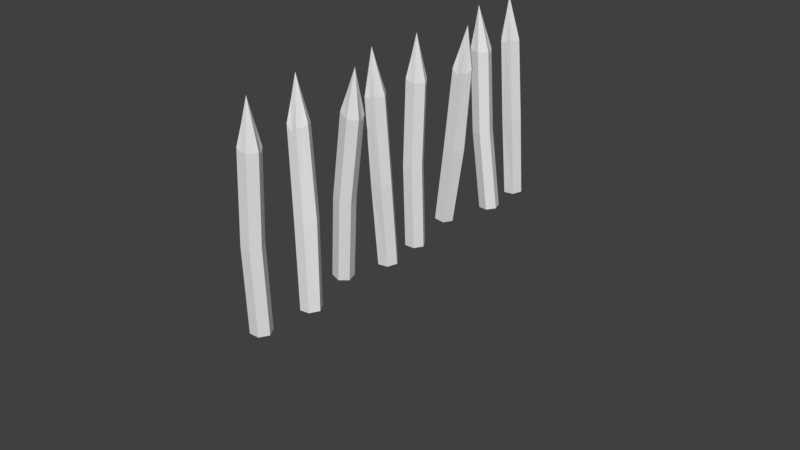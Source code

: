 # Source: fence.blend  (saved by Blender 2.79.0; exported with 4.5.12 LTS)
import bpy
from mathutils import Matrix  # noqa: F401  (used for matrix-valued properties, if any)

bpy.ops.wm.read_factory_settings(use_empty=True)
scene = bpy.context.scene
scene.name = 'Scene'

# ---- collections
col_collection_1 = bpy.data.collections.new('Collection 1'); scene.collection.children.link(col_collection_1)
col_collection_1.hide_render = True
col_collection_1.hide_viewport = True
col_collection_2 = bpy.data.collections.new('Collection 2'); scene.collection.children.link(col_collection_2)

# ---- materials (node trees are filled in below, after node groups)
mat_lowpoly = bpy.data.materials.new('lowpoly')
mat_lowpoly.alpha_threshold = 0.0
mat_lowpoly.use_transparent_shadow = False
mat_lowpoly.roughness = 0.5
mat_lowpoly_001 = bpy.data.materials.new('lowpoly.001')
mat_lowpoly_001.alpha_threshold = 0.0
mat_lowpoly_001.use_transparent_shadow = False
mat_lowpoly_001.roughness = 0.5

# ---- material node trees

# ---- world
world_world = bpy.data.worlds.new('World'); scene.world = world_world
world_world.color = (0.05088, 0.05088, 0.05088)
world_world.use_sun_shadow = False
world_world.sun_shadow_jitter_overblur = 0.0
world_world.cycles.sampling_method = 'MANUAL'

# ---- meshes
me_fence1 = bpy.data.meshes.new('fence1')
me_fence1.from_pydata([(-0.1206, 0.9046, -1.286), (-0.08931, 0.9046, -3.615), (-0.01512, 0.9046, -3.615), (-0.06522, 0.9046, -1.348), (-0.08931, 1.055, -3.615), (-0.01512, 1.043, -3.661), (-0.08931, 1.055, 1.274), (-0.08931, 1.055, 3.53), (-0.01512, 1.055, 3.663), (-0.01346, 1.055, 1.414), (-0.08931, 0.9046, 3.53), (-0.007154, 0.9046, 3.53), (-0.08931, 0.9046, 1.091), (-0.01705, 0.9046, 1.231), (-0.04399, 1.055, -1.643), (-0.1066, 1.055, -1.581), (-0.1206, 0.08123, -1.286), (-0.08931, 0.08123, -3.615), (-0.01512, 0.08123, -3.615), (-0.06522, 0.08123, -1.348), (-0.08931, 0.2317, -3.615), (-0.01519, 0.2246, -3.658), (-0.08931, 0.2317, 1.274), (-0.08931, 0.2317, 3.53), (-0.01512, 0.2317, 3.663), (-0.01346, 0.2317, 1.414), (-0.08931, 0.08123, 3.53), (-0.007154, 0.08123, 3.53), (-0.04399, 0.2317, -1.643), (-0.08931, 0.08123, 1.091), (-0.01705, 0.08123, 1.231), (-0.1066, 0.2317, -1.581), (-0.03185, 0.3675, -3.041), (-0.000526, 0.008255, -3.041), (0.07367, 0.008255, -3.041), (0.02357, 0.358, -3.041), (-0.000526, 0.008255, -3.349), (0.07319, 0.005973, -3.335), (-0.000526, 0.7625, -3.349), (-0.000526, 1.418, -3.349), (0.07367, 1.438, -3.349), (0.07533, 0.784, -3.349), (-0.000526, 1.418, -3.041), (0.08163, 1.418, -3.041), (0.0448, 0.3124, -3.349), (-0.000526, 0.7343, -3.041), (0.07173, 0.7558, -3.041), (-0.01777, 0.3219, -3.349), (-0.03185, 0.3675, -2.444), (-0.000526, 0.008255, -2.444), (0.07367, 0.008255, -2.444), (0.07404, 0.358, -2.444), (-0.000526, 0.008255, -2.752), (0.07367, 0.02872, -2.752), (-0.0358, 0.7625, -2.752), (-0.000526, 1.418, -2.752), (0.07367, 1.438, -2.752), (0.04521, 0.784, -2.752), (-0.000526, 1.418, -2.444), (0.07367, 1.418, -2.444), (0.08812, 0.3124, -2.752), (-0.000526, 0.7343, -2.444), (0.08049, 0.7558, -2.444), (0.01393, 0.3219, -2.752), (-0.03185, 0.3675, -1.908), (-0.000526, 0.008255, -1.908), (0.07367, 0.008255, -1.908), (0.04234, 0.358, -1.908), (-0.000526, 0.008255, -2.217), (0.07367, 0.02872, -2.217), (-0.000526, 0.7625, -2.217), (-0.000526, 1.418, -2.217), (0.07367, 1.438, -2.217), (0.05341, 0.784, -2.217), (-0.000526, 1.418, -1.908), (0.04916, 1.413, -1.908), (0.06357, 0.3124, -2.217), (-0.000526, 0.7343, -1.908), (0.04981, 0.7558, -1.908), (-0.01777, 0.3219, -2.217), (-0.03185, 0.3675, -1.312), (-0.000526, 0.008255, -1.312), (0.07367, 0.008255, -1.312), (0.04234, 0.358, -1.312), (-0.000526, 0.008255, -1.62), (0.07367, 0.02872, -1.62), (-0.000526, 0.7625, -1.62), (-0.000526, 1.418, -1.62), (0.07367, 1.438, -1.62), (0.08049, 0.784, -1.62), (-0.000526, 1.418, -1.312), (0.07367, 1.418, -1.312), (0.05643, 0.3124, -1.62), (-0.000526, 0.7343, -1.312), (0.08049, 0.7558, -1.312), (-0.01777, 0.3219, -1.62), (-0.03185, 0.3675, -0.7044), (-0.000526, 0.008255, -0.7044), (0.07367, 0.008255, -0.7044), (0.02357, 0.358, -0.7044), (-0.000526, 0.008255, -1.013), (0.06864, 0.001353, -0.9993), (0.07319, 0.005973, -0.9985), (-0.000526, 0.7625, -1.013), (-0.000526, 1.418, -1.013), (0.07367, 1.438, -1.013), (0.07533, 0.784, -1.013), (-0.000526, 1.418, -0.7044), (0.08163, 1.418, -0.7044), (0.0448, 0.3124, -1.013), (-0.000526, 0.7343, -0.7044), (0.07173, 0.7558, -0.7044), (-0.01777, 0.3219, -1.013), (-0.03185, 0.3675, -0.1078), (-0.000526, 0.008255, -0.1078), (0.07367, 0.008255, -0.1078), (0.07404, 0.358, -0.1078), (-0.000526, 0.008255, -0.4163), (0.07367, 0.02872, -0.4163), (-0.0358, 0.7625, -0.4163), (-0.000526, 1.418, -0.4163), (0.07367, 1.438, -0.4163), (0.04521, 0.784, -0.4163), (-0.000526, 1.418, -0.1078), (0.07367, 1.418, -0.1078), (0.08812, 0.3124, -0.4163), (-0.000526, 0.7343, -0.1078), (0.08049, 0.7558, -0.1078), (0.01393, 0.3219, -0.4163), (-0.03185, 0.3675, 0.4278), (-0.000526, 0.008255, 0.4278), (0.07367, 0.008255, 0.4278), (0.04234, 0.358, 0.4278), (-0.000526, 0.008255, 0.1193), (0.07367, 0.02872, 0.1193), (-0.000526, 0.7625, 0.1193), (-0.000526, 1.418, 0.1193), (0.07367, 1.438, 0.1193), (0.05341, 0.784, 0.1193), (-0.000526, 1.418, 0.4278), (0.04916, 1.413, 0.4278), (0.06357, 0.3124, 0.1193), (-0.000526, 0.7343, 0.4278), (0.04981, 0.7558, 0.4278), (-0.01777, 0.3219, 0.1193), (-0.03185, 0.3675, 1.024), (-0.000526, 0.008255, 1.024), (0.07367, 0.008255, 1.024), (0.04234, 0.358, 1.024), (-0.000526, 0.008255, 0.7159), (0.07367, 0.02872, 0.7159), (-0.000526, 0.7625, 0.7159), (-0.000526, 1.418, 0.7159), (0.07367, 1.438, 0.7159), (0.08049, 0.784, 0.7159), (-0.000526, 1.418, 1.024), (0.07367, 1.418, 1.024), (0.05643, 0.3124, 0.7159), (-0.000526, 0.7343, 1.024), (0.08049, 0.7558, 1.024), (-0.01777, 0.3219, 0.7159), (-0.03185, 0.3675, 1.644), (-0.000526, 0.008255, 1.644), (0.07367, 0.008255, 1.644), (0.02357, 0.358, 1.644), (-0.000526, 0.008255, 1.336), (0.06864, 0.001353, 1.35), (-0.000526, 0.7625, 1.336), (-0.000526, 1.418, 1.336), (0.07367, 1.438, 1.336), (0.07533, 0.784, 1.336), (-0.000526, 1.418, 1.644), (0.08163, 1.418, 1.644), (0.0448, 0.3124, 1.336), (-0.000526, 0.7343, 1.644), (0.07173, 0.7558, 1.644), (-0.01777, 0.3219, 1.336), (-0.03185, 0.3675, 2.241), (-0.000526, 0.008255, 2.241), (0.07367, 0.008255, 2.241), (0.07404, 0.358, 2.241), (-0.000526, 0.008255, 1.932), (0.07367, 0.02872, 1.932), (-0.0358, 0.7625, 1.932), (-0.000526, 1.418, 1.932), (0.07367, 1.438, 1.932), (0.04521, 0.784, 1.932), (-0.000526, 1.418, 2.241), (0.07367, 1.418, 2.241), (0.08812, 0.3124, 1.932), (-0.000526, 0.7343, 2.241), (0.08049, 0.7558, 2.241), (0.01393, 0.3219, 1.932), (-0.03185, 0.3675, 2.777), (-0.000526, 0.008255, 2.777), (0.07367, 0.008255, 2.777), (0.04234, 0.358, 2.777), (-0.000526, 0.008255, 2.468), (0.07367, 0.02872, 2.468), (-0.000526, 0.7625, 2.468), (-0.000526, 1.418, 2.468), (0.07367, 1.438, 2.468), (0.05341, 0.784, 2.468), (0.06357, 0.3124, 2.468), (-0.000526, 0.7343, 2.777), (-0.000526, 1.418, 2.777), (0.04956, 1.418, 2.771), (0.04981, 0.7558, 2.777), (-0.01777, 0.3219, 2.468), (-0.03185, 0.3675, 3.373), (-0.000526, 0.008255, 3.373), (0.07367, 0.008255, 3.373), (0.04234, 0.358, 3.373), (-0.000526, 0.008255, 3.065), (0.07367, 0.02872, 3.065), (-0.000526, 0.7625, 3.065), (-0.000526, 1.418, 3.065), (0.07367, 1.438, 3.065), (0.08049, 0.784, 3.065), (-0.000526, 1.418, 3.373), (0.07367, 1.418, 3.373), (0.05643, 0.3124, 3.065), (-0.000526, 0.7343, 3.373), (0.08049, 0.7558, 3.373), (-0.01777, 0.3219, 3.065)], [], [(0, 1, 2, 3), (4, 5, 2, 1), (6, 7, 8, 9), (10, 11, 8, 7), (6, 12, 10, 7), (13, 11, 10, 12), (9, 14, 15, 6), (9, 8, 11, 13), (6, 15, 0, 12), (3, 13, 12, 0), (14, 9, 13, 3), (5, 4, 15, 14), (15, 4, 1, 0), (16, 17, 18, 19), (20, 21, 18, 17), (22, 23, 24, 25), (26, 27, 24, 23), (19, 18, 21, 28), (22, 29, 26, 23), (30, 27, 26, 29), (25, 28, 31, 22), (25, 24, 27, 30), (22, 31, 16, 29), (19, 30, 29, 16), (28, 25, 30, 19), (21, 20, 31, 28), (31, 20, 17, 16), (32, 33, 34, 35), (36, 37, 34, 33), (38, 39, 40, 41), (42, 43, 40, 39), (35, 34, 37, 44), (38, 45, 42, 39), (46, 43, 42, 45), (41, 44, 47, 38), (41, 40, 43, 46), (38, 47, 32, 45), (35, 46, 45, 32), (44, 41, 46, 35), (47, 36, 33, 32), (48, 49, 50, 51), (52, 53, 50, 49), (54, 55, 56, 57), (58, 59, 56, 55), (51, 50, 53, 60), (54, 61, 58, 55), (62, 59, 58, 61), (57, 60, 63, 54), (57, 56, 59, 62), (54, 63, 48, 61), (51, 62, 61, 48), (60, 57, 62, 51), (60, 53, 52, 63), (63, 52, 49, 48), (64, 65, 66, 67), (68, 69, 66, 65), (70, 71, 72, 73), (74, 75, 72, 71), (67, 66, 69, 76), (70, 77, 74, 71), (75, 74, 77, 78), (73, 76, 79, 70), (72, 75, 78, 73), (70, 79, 64, 77), (67, 78, 77, 64), (76, 73, 78, 67), (76, 69, 68, 79), (79, 68, 65, 64), (80, 81, 82, 83), (84, 85, 82, 81), (86, 87, 88, 89), (90, 91, 88, 87), (83, 82, 85, 92), (86, 93, 90, 87), (94, 91, 90, 93), (89, 92, 95, 86), (89, 88, 91, 94), (86, 95, 80, 93), (83, 94, 93, 80), (92, 89, 94, 83), (92, 85, 84, 95), (95, 84, 81, 80), (96, 97, 98, 99), (100, 101, 102), (103, 104, 105, 106), (107, 108, 105, 104), (99, 98, 102, 109), (103, 110, 107, 104), (111, 108, 107, 110), (106, 109, 112, 103), (106, 105, 108, 111), (103, 112, 96, 110), (99, 111, 110, 96), (109, 106, 111, 99), (112, 100, 97, 96), (113, 114, 115, 116), (117, 118, 115, 114), (119, 120, 121, 122), (123, 124, 121, 120), (116, 115, 118, 125), (119, 126, 123, 120), (127, 124, 123, 126), (122, 125, 128, 119), (122, 121, 124, 127), (119, 128, 113, 126), (116, 127, 126, 113), (125, 122, 127, 116), (125, 118, 117, 128), (128, 117, 114, 113), (129, 130, 131, 132), (133, 134, 131, 130), (135, 136, 137, 138), (139, 140, 137, 136), (132, 131, 134, 141), (135, 142, 139, 136), (140, 139, 142, 143), (138, 141, 144, 135), (137, 140, 143, 138), (135, 144, 129, 142), (132, 143, 142, 129), (141, 138, 143, 132), (141, 134, 133, 144), (144, 133, 130, 129), (145, 146, 147, 148), (149, 150, 147, 146), (151, 152, 153, 154), (155, 156, 153, 152), (148, 147, 150, 157), (151, 158, 155, 152), (159, 156, 155, 158), (154, 157, 160, 151), (154, 153, 156, 159), (151, 160, 145, 158), (148, 159, 158, 145), (157, 154, 159, 148), (157, 150, 149, 160), (160, 149, 146, 145), (161, 162, 163, 164), (165, 166, 163, 162), (167, 168, 169, 170), (171, 172, 169, 168), (164, 163, 166, 173), (167, 174, 171, 168), (175, 172, 171, 174), (170, 173, 176, 167), (170, 169, 172, 175), (167, 176, 161, 174), (164, 175, 174, 161), (173, 170, 175, 164), (166, 165, 176, 173), (176, 165, 162, 161), (177, 178, 179, 180), (181, 182, 179, 178), (183, 184, 185, 186), (187, 188, 185, 184), (180, 179, 182, 189), (183, 190, 187, 184), (191, 188, 187, 190), (186, 189, 192, 183), (186, 185, 188, 191), (183, 192, 177, 190), (180, 191, 190, 177), (189, 186, 191, 180), (189, 182, 181, 192), (192, 181, 178, 177), (193, 194, 195, 196), (197, 198, 195, 194), (199, 200, 201, 202), (196, 195, 198, 203), (199, 204, 205, 200), (206, 205, 204, 207), (202, 203, 208, 199), (201, 206, 207, 202), (199, 208, 193, 204), (196, 207, 204, 193), (203, 202, 207, 196), (203, 198, 197, 208), (208, 197, 194, 193), (209, 210, 211, 212), (213, 214, 211, 210), (215, 216, 217, 218), (219, 220, 217, 216), (212, 211, 214, 221), (215, 222, 219, 216), (223, 220, 219, 222), (218, 221, 224, 215), (218, 217, 220, 223), (215, 224, 209, 222), (212, 223, 222, 209), (221, 218, 223, 212), (221, 214, 213, 224), (224, 213, 210, 209), (3, 2, 5, 14), (37, 36, 47, 44), (100, 102, 98, 97), (102, 100, 112, 109), (205, 206, 201, 200)])
_uv = me_fence1.uv_layers.new(name='UVMap')
_uv.uv.foreach_set('vector', [0.1083, 0.1497, 0.1091, 0.208, 0.1109, 0.208, 0.1097, 0.1512, 0.1091, 0.208, 0.1109, 0.2091, 0.1109, 0.208, 0.1091, 0.208, 0.1091, 0.08558, 0.1091, 0.02911, 0.1109, 0.02579, 0.111, 0.08209, 0.1091, 0.02911, 0.1111, 0.02911, 0.1109, 0.02579, 0.1091, 0.02911, 0.1091, 0.08558, 0.1091, 0.09016, 0.1091, 0.02911, 0.1091, 0.02911, 0.1109, 0.08667, 0.1111, 0.02911, 0.1091, 0.02911, 0.1091, 0.09016, 0.111, 0.08209, 0.1102, 0.1586, 0.1086, 0.1571, 0.1091, 0.08558, 0.111, 0.08209, 0.1109, 0.02579, 0.1111, 0.02911, 0.1109, 0.08667, 0.1091, 0.08558, 0.1086, 0.1571, 0.1083, 0.1497, 0.1091, 0.09016, 0.1097, 0.1512, 0.1109, 0.08667, 0.1091, 0.09016, 0.1083, 0.1497, 0.1102, 0.1586, 0.111, 0.08209, 0.1109, 0.08667, 0.1097, 0.1512, 0.1109, 0.2091, 0.1091, 0.208, 0.1086, 0.1571, 0.1102, 0.1586, 0.1086, 0.1571, 0.1091, 0.208, 0.1091, 0.208, 0.1083, 0.1497, 0.1083, 0.1497, 0.1091, 0.208, 0.1109, 0.208, 0.1097, 0.1512, 0.1091, 0.208, 0.1109, 0.209, 0.1109, 0.208, 0.1091, 0.208, 0.1091, 0.08558, 0.1091, 0.02911, 0.1109, 0.02579, 0.111, 0.08209, 0.1091, 0.02911, 0.1111, 0.02911, 0.1109, 0.02579, 0.1091, 0.02911, 0.1097, 0.1512, 0.1109, 0.208, 0.1109, 0.209, 0.1102, 0.1586, 0.1091, 0.08558, 0.1091, 0.09016, 0.1091, 0.02911, 0.1091, 0.02911, 0.1109, 0.08667, 0.1111, 0.02911, 0.1091, 0.02911, 0.1091, 0.09016, 0.111, 0.08209, 0.1102, 0.1586, 0.1086, 0.1571, 0.1091, 0.08558, 0.111, 0.08209, 0.1109, 0.02579, 0.1111, 0.02911, 0.1109, 0.08667, 0.1091, 0.08558, 0.1086, 0.1571, 0.1083, 0.1497, 0.1091, 0.09016, 0.1097, 0.1512, 0.1109, 0.08667, 0.1091, 0.09016, 0.1083, 0.1497, 0.1102, 0.1586, 0.111, 0.08209, 0.1109, 0.08667, 0.1097, 0.1512, 0.1109, 0.209, 0.1091, 0.208, 0.1086, 0.1571, 0.1102, 0.1586, 0.1086, 0.1571, 0.1091, 0.208, 0.1091, 0.208, 0.1083, 0.1497, 0.1105, 0.1936, 0.1113, 0.1936, 0.1132, 0.1936, 0.1119, 0.1936, 0.1113, 0.2013, 0.1131, 0.201, 0.1132, 0.1936, 0.1113, 0.1936, 0.1113, 0.2013, 0.1113, 0.2013, 0.1132, 0.2013, 0.1132, 0.2013, 0.1113, 0.1936, 0.1134, 0.1936, 0.1132, 0.2013, 0.1113, 0.2013, 0.1119, 0.1936, 0.1132, 0.1936, 0.1131, 0.201, 0.1124, 0.2013, 0.1113, 0.2013, 0.1113, 0.1936, 0.1113, 0.1936, 0.1113, 0.2013, 0.1131, 0.1936, 0.1134, 0.1936, 0.1113, 0.1936, 0.1113, 0.1936, 0.1132, 0.2013, 0.1124, 0.2013, 0.1109, 0.2013, 0.1113, 0.2013, 0.1132, 0.2013, 0.1132, 0.2013, 0.1134, 0.1936, 0.1131, 0.1936, 0.1113, 0.2013, 0.1109, 0.2013, 0.1105, 0.1936, 0.1113, 0.1936, 0.1119, 0.1936, 0.1131, 0.1936, 0.1113, 0.1936, 0.1105, 0.1936, 0.1124, 0.2013, 0.1132, 0.2013, 0.1131, 0.1936, 0.1119, 0.1936, 0.1109, 0.2013, 0.1113, 0.2013, 0.1113, 0.1936, 0.1105, 0.1936, 0.1105, 0.1787, 0.1113, 0.1787, 0.1132, 0.1787, 0.1132, 0.1787, 0.1113, 0.1864, 0.1132, 0.1864, 0.1132, 0.1787, 0.1113, 0.1787, 0.1104, 0.1864, 0.1113, 0.1864, 0.1132, 0.1864, 0.1124, 0.1864, 0.1113, 0.1787, 0.1132, 0.1787, 0.1132, 0.1864, 0.1113, 0.1864, 0.1132, 0.1787, 0.1132, 0.1787, 0.1132, 0.1864, 0.1135, 0.1864, 0.1104, 0.1864, 0.1113, 0.1787, 0.1113, 0.1787, 0.1113, 0.1864, 0.1133, 0.1787, 0.1132, 0.1787, 0.1113, 0.1787, 0.1113, 0.1787, 0.1124, 0.1864, 0.1135, 0.1864, 0.1117, 0.1864, 0.1104, 0.1864, 0.1124, 0.1864, 0.1132, 0.1864, 0.1132, 0.1787, 0.1133, 0.1787, 0.1104, 0.1864, 0.1117, 0.1864, 0.1105, 0.1787, 0.1113, 0.1787, 0.1132, 0.1787, 0.1133, 0.1787, 0.1113, 0.1787, 0.1105, 0.1787, 0.1135, 0.1864, 0.1124, 0.1864, 0.1133, 0.1787, 0.1132, 0.1787, 0.1135, 0.1864, 0.1132, 0.1864, 0.1113, 0.1864, 0.1117, 0.1864, 0.1117, 0.1864, 0.1113, 0.1864, 0.1113, 0.1787, 0.1105, 0.1787, 0.1105, 0.1653, 0.1113, 0.1653, 0.1132, 0.1653, 0.1124, 0.1653, 0.1113, 0.173, 0.1132, 0.173, 0.1132, 0.1653, 0.1113, 0.1653, 0.1113, 0.173, 0.1113, 0.173, 0.1132, 0.173, 0.1127, 0.173, 0.1113, 0.1653, 0.1125, 0.1653, 0.1132, 0.173, 0.1113, 0.173, 0.1124, 0.1653, 0.1132, 0.1653, 0.1132, 0.173, 0.1129, 0.173, 0.1113, 0.173, 0.1113, 0.1653, 0.1113, 0.1653, 0.1113, 0.173, 0.1125, 0.1653, 0.1113, 0.1653, 0.1113, 0.1653, 0.1126, 0.1653, 0.1127, 0.173, 0.1129, 0.173, 0.1109, 0.173, 0.1113, 0.173, 0.1132, 0.173, 0.1125, 0.1653, 0.1126, 0.1653, 0.1127, 0.173, 0.1113, 0.173, 0.1109, 0.173, 0.1105, 0.1653, 0.1113, 0.1653, 0.1124, 0.1653, 0.1126, 0.1653, 0.1113, 0.1653, 0.1105, 0.1653, 0.1129, 0.173, 0.1127, 0.173, 0.1126, 0.1653, 0.1124, 0.1653, 0.1129, 0.173, 0.1132, 0.173, 0.1113, 0.173, 0.1109, 0.173, 0.1109, 0.173, 0.1113, 0.173, 0.1113, 0.1653, 0.1105, 0.1653, 0.1105, 0.1503, 0.1113, 0.1503, 0.1132, 0.1503, 0.1124, 0.1503, 0.1113, 0.158, 0.1132, 0.158, 0.1132, 0.1503, 0.1113, 0.1503, 0.1113, 0.158, 0.1113, 0.158, 0.1132, 0.158, 0.1133, 0.158, 0.1113, 0.1503, 0.1132, 0.1503, 0.1132, 0.158, 0.1113, 0.158, 0.1124, 0.1503, 0.1132, 0.1503, 0.1132, 0.158, 0.1127, 0.158, 0.1113, 0.158, 0.1113, 0.1503, 0.1113, 0.1503, 0.1113, 0.158, 0.1133, 0.1503, 0.1132, 0.1503, 0.1113, 0.1503, 0.1113, 0.1503, 0.1133, 0.158, 0.1127, 0.158, 0.1109, 0.158, 0.1113, 0.158, 0.1133, 0.158, 0.1132, 0.158, 0.1132, 0.1503, 0.1133, 0.1503, 0.1113, 0.158, 0.1109, 0.158, 0.1105, 0.1503, 0.1113, 0.1503, 0.1124, 0.1503, 0.1133, 0.1503, 0.1113, 0.1503, 0.1105, 0.1503, 0.1127, 0.158, 0.1133, 0.158, 0.1133, 0.1503, 0.1124, 0.1503, 0.1127, 0.158, 0.1132, 0.158, 0.1113, 0.158, 0.1109, 0.158, 0.1109, 0.158, 0.1113, 0.158, 0.1113, 0.1503, 0.1105, 0.1503, 0.1105, 0.1351, 0.1113, 0.1351, 0.1132, 0.1351, 0.1119, 0.1351, 0.1113, 0.1428, 0.113, 0.1425, 0.1131, 0.1425, 0.1113, 0.1428, 0.1113, 0.1428, 0.1132, 0.1428, 0.1132, 0.1428, 0.1113, 0.1351, 0.1134, 0.1351, 0.1132, 0.1428, 0.1113, 0.1428, 0.1119, 0.1351, 0.1132, 0.1351, 0.1131, 0.1425, 0.1124, 0.1428, 0.1113, 0.1428, 0.1113, 0.1351, 0.1113, 0.1351, 0.1113, 0.1428, 0.1131, 0.1351, 0.1134, 0.1351, 0.1113, 0.1351, 0.1113, 0.1351, 0.1132, 0.1428, 0.1124, 0.1428, 0.1109, 0.1428, 0.1113, 0.1428, 0.1132, 0.1428, 0.1132, 0.1428, 0.1134, 0.1351, 0.1131, 0.1351, 0.1113, 0.1428, 0.1109, 0.1428, 0.1105, 0.1351, 0.1113, 0.1351, 0.1119, 0.1351, 0.1131, 0.1351, 0.1113, 0.1351, 0.1105, 0.1351, 0.1124, 0.1428, 0.1132, 0.1428, 0.1131, 0.1351, 0.1119, 0.1351, 0.1109, 0.1428, 0.1113, 0.1428, 0.1113, 0.1351, 0.1105, 0.1351, 0.1105, 0.1202, 0.1113, 0.1202, 0.1132, 0.1202, 0.1132, 0.1202, 0.1113, 0.1279, 0.1132, 0.1279, 0.1132, 0.1202, 0.1113, 0.1202, 0.1104, 0.1279, 0.1113, 0.1279, 0.1132, 0.1279, 0.1124, 0.1279, 0.1113, 0.1202, 0.1132, 0.1202, 0.1132, 0.1279, 0.1113, 0.1279, 0.1132, 0.1202, 0.1132, 0.1202, 0.1132, 0.1279, 0.1135, 0.1279, 0.1104, 0.1279, 0.1113, 0.1202, 0.1113, 0.1202, 0.1113, 0.1279, 0.1133, 0.1202, 0.1132, 0.1202, 0.1113, 0.1202, 0.1113, 0.1202, 0.1124, 0.1279, 0.1135, 0.1279, 0.1117, 0.1279, 0.1104, 0.1279, 0.1124, 0.1279, 0.1132, 0.1279, 0.1132, 0.1202, 0.1133, 0.1202, 0.1104, 0.1279, 0.1117, 0.1279, 0.1105, 0.1202, 0.1113, 0.1202, 0.1132, 0.1202, 0.1133, 0.1202, 0.1113, 0.1202, 0.1105, 0.1202, 0.1135, 0.1279, 0.1124, 0.1279, 0.1133, 0.1202, 0.1132, 0.1202, 0.1135, 0.1279, 0.1132, 0.1279, 0.1113, 0.1279, 0.1117, 0.1279, 0.1117, 0.1279, 0.1113, 0.1279, 0.1113, 0.1202, 0.1105, 0.1202, 0.1105, 0.1068, 0.1113, 0.1068, 0.1132, 0.1068, 0.1124, 0.1068, 0.1113, 0.1145, 0.1132, 0.1145, 0.1132, 0.1068, 0.1113, 0.1068, 0.1113, 0.1145, 0.1113, 0.1145, 0.1132, 0.1145, 0.1127, 0.1145, 0.1113, 0.1068, 0.1125, 0.1068, 0.1132, 0.1145, 0.1113, 0.1145, 0.1124, 0.1068, 0.1132, 0.1068, 0.1132, 0.1145, 0.1129, 0.1145, 0.1113, 0.1145, 0.1113, 0.1068, 0.1113, 0.1068, 0.1113, 0.1145, 0.1125, 0.1068, 0.1113, 0.1068, 0.1113, 0.1068, 0.1126, 0.1068, 0.1127, 0.1145, 0.1129, 0.1145, 0.1109, 0.1145, 0.1113, 0.1145, 0.1132, 0.1145, 0.1125, 0.1068, 0.1126, 0.1068, 0.1127, 0.1145, 0.1113, 0.1145, 0.1109, 0.1145, 0.1105, 0.1068, 0.1113, 0.1068, 0.1124, 0.1068, 0.1126, 0.1068, 0.1113, 0.1068, 0.1105, 0.1068, 0.1129, 0.1145, 0.1127, 0.1145, 0.1126, 0.1068, 0.1124, 0.1068, 0.1129, 0.1145, 0.1132, 0.1145, 0.1113, 0.1145, 0.1109, 0.1145, 0.1109, 0.1145, 0.1113, 0.1145, 0.1113, 0.1068, 0.1105, 0.1068, 0.1105, 0.09184, 0.1113, 0.09184, 0.1132, 0.09184, 0.1124, 0.09184, 0.1113, 0.09956, 0.1132, 0.09956, 0.1132, 0.09184, 0.1113, 0.09184, 0.1113, 0.09956, 0.1113, 0.09956, 0.1132, 0.09956, 0.1133, 0.09956, 0.1113, 0.09184, 0.1132, 0.09184, 0.1132, 0.09956, 0.1113, 0.09956, 0.1124, 0.09184, 0.1132, 0.09184, 0.1132, 0.09956, 0.1127, 0.09956, 0.1113, 0.09956, 0.1113, 0.09184, 0.1113, 0.09184, 0.1113, 0.09956, 0.1133, 0.09184, 0.1132, 0.09184, 0.1113, 0.09184, 0.1113, 0.09184, 0.1133, 0.09956, 0.1127, 0.09956, 0.1109, 0.09956, 0.1113, 0.09956, 0.1133, 0.09956, 0.1132, 0.09956, 0.1132, 0.09184, 0.1133, 0.09184, 0.1113, 0.09956, 0.1109, 0.09956, 0.1105, 0.09184, 0.1113, 0.09184, 0.1124, 0.09184, 0.1133, 0.09184, 0.1113, 0.09184, 0.1105, 0.09184, 0.1127, 0.09956, 0.1133, 0.09956, 0.1133, 0.09184, 0.1124, 0.09184, 0.1127, 0.09956, 0.1132, 0.09956, 0.1113, 0.09956, 0.1109, 0.09956, 0.1109, 0.09956, 0.1113, 0.09956, 0.1113, 0.09184, 0.1105, 0.09184, 0.1105, 0.07632, 0.1113, 0.07632, 0.1132, 0.07632, 0.1119, 0.07632, 0.1113, 0.08404, 0.113, 0.0837, 0.1132, 0.07632, 0.1113, 0.07632, 0.1113, 0.08404, 0.1113, 0.08404, 0.1132, 0.08404, 0.1132, 0.08404, 0.1113, 0.07632, 0.1134, 0.07632, 0.1132, 0.08404, 0.1113, 0.08404, 0.1119, 0.07632, 0.1132, 0.07632, 0.113, 0.0837, 0.1124, 0.08404, 0.1113, 0.08404, 0.1113, 0.07632, 0.1113, 0.07632, 0.1113, 0.08404, 0.1131, 0.07632, 0.1134, 0.07632, 0.1113, 0.07632, 0.1113, 0.07632, 0.1132, 0.08404, 0.1124, 0.08404, 0.1109, 0.08404, 0.1113, 0.08404, 0.1132, 0.08404, 0.1132, 0.08404, 0.1134, 0.07632, 0.1131, 0.07632, 0.1113, 0.08404, 0.1109, 0.08404, 0.1105, 0.07632, 0.1113, 0.07632, 0.1119, 0.07632, 0.1131, 0.07632, 0.1113, 0.07632, 0.1105, 0.07632, 0.1124, 0.08404, 0.1132, 0.08404, 0.1131, 0.07632, 0.1119, 0.07632, 0.113, 0.0837, 0.1113, 0.08404, 0.1109, 0.08404, 0.1124, 0.08404, 0.1109, 0.08404, 0.1113, 0.08404, 0.1113, 0.07632, 0.1105, 0.07632, 0.1105, 0.06138, 0.1113, 0.06138, 0.1132, 0.06138, 0.1132, 0.06138, 0.1113, 0.06911, 0.1132, 0.06911, 0.1132, 0.06138, 0.1113, 0.06138, 0.1104, 0.06911, 0.1113, 0.06911, 0.1132, 0.06911, 0.1124, 0.06911, 0.1113, 0.06138, 0.1132, 0.06138, 0.1132, 0.06911, 0.1113, 0.06911, 0.1132, 0.06138, 0.1132, 0.06138, 0.1132, 0.06911, 0.1135, 0.06911, 0.1104, 0.06911, 0.1113, 0.06138, 0.1113, 0.06138, 0.1113, 0.06911, 0.1133, 0.06138, 0.1132, 0.06138, 0.1113, 0.06138, 0.1113, 0.06138, 0.1124, 0.06911, 0.1135, 0.06911, 0.1117, 0.06911, 0.1104, 0.06911, 0.1124, 0.06911, 0.1132, 0.06911, 0.1132, 0.06138, 0.1133, 0.06138, 0.1104, 0.06911, 0.1117, 0.06911, 0.1105, 0.06138, 0.1113, 0.06138, 0.1132, 0.06138, 0.1133, 0.06138, 0.1113, 0.06138, 0.1105, 0.06138, 0.1135, 0.06911, 0.1124, 0.06911, 0.1133, 0.06138, 0.1132, 0.06138, 0.1135, 0.06911, 0.1132, 0.06911, 0.1113, 0.06911, 0.1117, 0.06911, 0.1117, 0.06911, 0.1113, 0.06911, 0.1113, 0.06138, 0.1105, 0.06138, 0.1105, 0.04797, 0.1113, 0.04797, 0.1132, 0.04797, 0.1124, 0.04797, 0.1113, 0.0557, 0.1132, 0.0557, 0.1132, 0.04797, 0.1113, 0.04797, 0.1113, 0.0557, 0.1113, 0.0557, 0.1132, 0.0557, 0.1127, 0.0557, 0.1124, 0.04797, 0.1132, 0.04797, 0.1132, 0.0557, 0.1129, 0.0557, 0.1113, 0.0557, 0.1113, 0.04797, 0.1113, 0.04797, 0.1113, 0.0557, 0.1126, 0.0481, 0.1113, 0.04797, 0.1113, 0.04797, 0.1126, 0.04797, 0.1127, 0.0557, 0.1129, 0.0557, 0.1109, 0.0557, 0.1113, 0.0557, 0.1132, 0.0557, 0.1126, 0.0481, 0.1126, 0.04797, 0.1127, 0.0557, 0.1113, 0.0557, 0.1109, 0.0557, 0.1105, 0.04797, 0.1113, 0.04797, 0.1124, 0.04797, 0.1126, 0.04797, 0.1113, 0.04797, 0.1105, 0.04797, 0.1129, 0.0557, 0.1127, 0.0557, 0.1126, 0.04797, 0.1124, 0.04797, 0.1129, 0.0557, 0.1132, 0.0557, 0.1113, 0.0557, 0.1109, 0.0557, 0.1109, 0.0557, 0.1113, 0.0557, 0.1113, 0.04797, 0.1105, 0.04797, 0.1105, 0.03304, 0.1113, 0.03304, 0.1132, 0.03304, 0.1124, 0.03304, 0.1113, 0.04076, 0.1132, 0.04076, 0.1132, 0.03304, 0.1113, 0.03304, 0.1113, 0.04076, 0.1113, 0.04076, 0.1132, 0.04076, 0.1133, 0.04076, 0.1113, 0.03304, 0.1132, 0.03304, 0.1132, 0.04076, 0.1113, 0.04076, 0.1124, 0.03304, 0.1132, 0.03304, 0.1132, 0.04076, 0.1127, 0.04076, 0.1113, 0.04076, 0.1113, 0.03304, 0.1113, 0.03304, 0.1113, 0.04076, 0.1133, 0.03304, 0.1132, 0.03304, 0.1113, 0.03304, 0.1113, 0.03304, 0.1133, 0.04076, 0.1127, 0.04076, 0.1109, 0.04076, 0.1113, 0.04076, 0.1133, 0.04076, 0.1132, 0.04076, 0.1132, 0.03304, 0.1133, 0.03304, 0.1113, 0.04076, 0.1109, 0.04076, 0.1105, 0.03304, 0.1113, 0.03304, 0.1124, 0.03304, 0.1133, 0.03304, 0.1113, 0.03304, 0.1105, 0.03304, 0.1127, 0.04076, 0.1133, 0.04076, 0.1133, 0.03304, 0.1124, 0.03304, 0.1127, 0.04076, 0.1132, 0.04076, 0.1113, 0.04076, 0.1109, 0.04076, 0.1109, 0.04076, 0.1113, 0.04076, 0.1113, 0.03304, 0.1105, 0.03304, 0.1097, 0.1512, 0.1109, 0.208, 0.1109, 0.2091, 0.1102, 0.1586, 0.1131, 0.201, 0.1113, 0.2013, 0.1109, 0.2013, 0.1124, 0.2013, 0.1113, 0.1428, 0.1131, 0.1425, 0.1132, 0.1351, 0.1113, 0.1351, 0.1131, 0.1425, 0.1113, 0.1428, 0.1109, 0.1428, 0.1124, 0.1428, 0.1113, 0.04797, 0.1126, 0.0481, 0.1132, 0.0557, 0.1113, 0.0557])
me_fence1.materials.append(mat_lowpoly)
me_fence1.use_remesh_preserve_volume = False
me_fence1.use_remesh_preserve_attributes = False
me_fence1.use_mirror_vertex_groups = False
me_fence1.update()
me_fence2 = bpy.data.meshes.new('fence2')
me_fence2.from_pydata([(-0.0357, -0.4073, -2.546), (0.1093, -0.4007, -2.56), (0.04897, -0.4094, -2.428), (-0.05845, 0.7783, -2.464), (0.08657, 0.7849, -2.478), (-0.05875, 1.91, -2.444), (0.01138, 1.971, -2.448), (-0.1336, 1.964, -2.434), (-0.03164, 2.277, -2.367), (-0.1041, 2.274, -2.36), (-0.07465, 2.584, -2.286), (-0.09605, -0.4161, -2.414), (-0.1436, 0.7691, -2.343), (-0.1638, 1.96, -2.368), (-0.195, 1.981, -2.3), (-0.1343, 2.27, -2.294), (-0.01138, -0.4182, -2.295), (-0.05889, 0.7669, -2.225), (-0.1492, 1.896, -2.245), (-0.1093, 1.953, -2.183), (-0.09199, 2.269, -2.234), (0.1336, -0.4116, -2.309), (0.1109, 0.774, -2.226), (-0.03594, 1.936, -2.191), (0.0342, 1.996, -2.195), (-0.01948, 2.272, -2.241), (0.194, -0.4028, -2.441), (0.1712, 0.7828, -2.359), (0.06587, 1.964, -2.263), (0.09605, 1.969, -2.329), (0.0107, 2.276, -2.307), (0.05451, 1.95, -2.389), (0.1938, -0.3965, -1.856), (0.2392, -0.3965, -1.717), (0.09698, -0.4074, -1.747), (0.07703, 0.7847, -1.793), (0.1224, 0.7847, -1.654), (0.02729, 1.913, -1.724), (0.04529, 1.971, -1.653), (-0.000129, 1.971, -1.792), (-0.05128, 2.276, -1.66), (-0.07399, 2.276, -1.729), (-0.1478, 2.581, -1.667), (0.05156, -0.4074, -1.886), (-0.05912, 0.7751, -1.849), (-0.07126, 1.966, -1.807), (-0.1445, 1.985, -1.821), (-0.1451, 2.27, -1.744), (-0.04529, -0.4182, -1.778), (-0.156, 0.7642, -1.741), (-0.1861, 1.896, -1.769), (-0.2392, 1.949, -1.714), (-0.1935, 2.265, -1.69), (0.000129, -0.4183, -1.639), (-0.1167, 0.763, -1.576), (-0.2148, 1.928, -1.645), (-0.1968, 1.985, -1.574), (-0.1708, 2.265, -1.621), (0.1424, -0.4074, -1.609), (0.02559, 0.7738, -1.546), (-0.1227, 1.955, -1.56), (-0.05156, 1.96, -1.545), (-0.0997, 2.27, -1.606), (-0.001554, 1.946, -1.6), (-0.3165, -0.3767, -1.016), (-0.2472, -0.3802, -1.145), (-0.1722, -0.3977, -1.021), (-0.1081, 0.7923, -0.9628), (-0.03888, 0.7888, -1.091), (0.05423, 1.912, -0.9619), (0.09723, 1.968, -1.023), (0.02798, 1.971, -0.8948), (0.1799, 2.267, -0.9452), (0.1453, 2.269, -0.8811), (0.2625, 2.566, -0.8674), (-0.2415, -0.3941, -0.8926), (-0.05665, 0.7777, -0.825), (0.06547, 1.963, -0.8329), (0.1067, 1.979, -0.7697), (0.1828, 2.26, -0.8192), (-0.09723, -0.4151, -0.897), (0.0876, 0.7567, -0.8294), (0.1666, 1.886, -0.7762), (0.2472, 1.933, -0.7754), (0.2549, 2.249, -0.8214), (-0.02798, -0.4186, -1.025), (0.1804, 0.7505, -0.9717), (0.2788, 1.91, -0.8406), (0.3217, 1.965, -0.9018), (0.2895, 2.248, -0.8855), (-0.103, -0.4012, -1.149), (0.1054, 0.7679, -1.096), (0.279, 1.938, -0.9656), (0.2415, 1.947, -1.028), (0.252, 2.256, -0.9475), (0.1665, 1.938, -1.026), (0.07291, -0.4118, -0.2713), (0.1458, -0.4118, -0.145), (0.0, -0.4118, -0.145), (0.05985, 0.7763, -0.2365), (0.1328, 0.7763, -0.1103), (0.1094, 1.907, -0.2082), (0.1458, 1.964, -0.145), (0.07291, 1.964, -0.2713), (0.07291, 2.276, -0.145), (0.03646, 2.276, -0.2082), (0.0, 2.588, -0.145), (-0.07291, -0.4118, -0.2713), (-0.08543, 0.7763, -0.264), (0.0, 1.964, -0.2713), (-0.07291, 1.99, -0.2713), (-0.03646, 2.276, -0.2082), (-0.1458, -0.4118, -0.145), (-0.1583, 0.7763, -0.1377), (-0.1094, 1.906, -0.2082), (-0.1458, 1.964, -0.145), (-0.07291, 2.276, -0.145), (-0.07291, -0.4118, -0.01874), (-0.08597, 0.7763, 0.01603), (-0.1094, 1.943, -0.08189), (-0.07291, 2.001, -0.01874), (-0.03646, 2.276, -0.08189), (0.07291, -0.4118, -0.01874), (0.05985, 0.7763, 0.01603), (0.0, 1.964, -0.01874), (0.07291, 1.964, -0.01874), (0.03646, 2.276, -0.08189), (0.1094, 1.945, -0.08189), (-0.0357, -0.4073, 0.3702), (0.1093, -0.4007, 0.3564), (0.04897, -0.4094, 0.4889), (-0.05845, 0.7783, 0.4528), (0.08657, 0.7849, 0.439), (-0.05875, 1.91, 0.4731), (0.01138, 1.971, 0.469), (-0.1336, 1.964, 0.4827), (-0.03164, 2.277, 0.5499), (-0.1041, 2.274, 0.5568), (-0.07465, 2.584, 0.6309), (-0.09605, -0.4161, 0.5027), (-0.1436, 0.7691, 0.5733), (-0.1638, 1.96, 0.5489), (-0.195, 1.981, 0.6164), (-0.1343, 2.27, 0.623), (-0.01138, -0.4182, 0.6214), (-0.05889, 0.7669, 0.692), (-0.1492, 1.896, 0.6718), (-0.1093, 1.953, 0.7339), (-0.09199, 2.269, 0.6824), (0.1336, -0.4116, 0.6076), (0.1109, 0.774, 0.6902), (-0.03594, 1.936, 0.726), (0.0342, 1.996, 0.7218), (-0.01948, 2.272, 0.6755), (0.194, -0.4028, 0.4751), (0.1712, 0.7828, 0.5577), (0.06587, 1.964, 0.6539), (0.09605, 1.969, 0.5877), (0.0107, 2.276, 0.6093), (0.05451, 1.95, 0.5274), (-0.05518, -0.4088, 1.042), (-0.01911, -0.4204, 1.183), (-0.1583, -0.3998, 1.145), (0.08145, 0.7689, 1.129), (0.1175, 0.7572, 1.269), (0.2718, 1.881, 1.223), (0.2976, 1.932, 1.296), (0.2615, 1.944, 1.155), (0.2695, 2.251, 1.291), (0.2514, 2.256, 1.221), (0.2414, 2.569, 1.287), (-0.1944, -0.3882, 1.004), (-0.04996, 0.7896, 1.064), (0.1919, 1.954, 1.136), (0.1257, 1.989, 1.118), (0.1818, 2.267, 1.202), (-0.2976, -0.3793, 1.107), (-0.1531, 0.7986, 1.167), (0.06291, 1.911, 1.165), (0.01911, 1.973, 1.219), (0.1303, 2.271, 1.253), (-0.2615, -0.3909, 1.247), (-0.1249, 0.7868, 1.334), (0.03434, 1.946, 1.289), (0.06002, 1.997, 1.362), (0.1483, 2.265, 1.324), (-0.1223, -0.4114, 1.286), (0.01436, 0.7662, 1.372), (0.1248, 1.951, 1.379), (0.1944, 1.941, 1.398), (0.2179, 2.255, 1.343), (0.2434, 1.917, 1.346), (-0.04791, -0.4181, 2.018), (0.02101, -0.4186, 1.89), (0.09736, -0.4064, 2.013), (-0.1089, 0.7673, 1.954), (-0.04003, 0.7668, 1.826), (-0.2034, 1.89, 1.843), (-0.1737, 1.947, 1.776), (-0.2426, 1.947, 1.905), (-0.1611, 2.263, 1.823), (-0.1955, 2.263, 1.887), (-0.1484, 2.579, 1.87), (0.02845, -0.4059, 2.142), (-0.05617, 0.7782, 2.092), (-0.2045, 1.953, 1.966), (-0.1684, 1.985, 2.027), (-0.1574, 2.27, 1.949), (0.1737, -0.3942, 2.137), (0.0891, 0.7899, 2.087), (-0.08885, 1.907, 2.029), (-0.02101, 1.971, 2.023), (-0.08472, 2.275, 1.947), (0.2426, -0.3947, 2.008), (0.1816, 0.7907, 1.944), (0.01517, 1.95, 1.96), (0.04493, 2.007, 1.893), (-0.05026, 2.275, 1.882), (0.1663, -0.4069, 1.885), (0.1052, 0.7785, 1.821), (0.009728, 1.965, 1.833), (-0.02845, 1.959, 1.771), (-0.08844, 2.269, 1.821), (-0.09949, 1.933, 1.775), (0.07291, -0.4118, 2.645), (0.1458, -0.4118, 2.772), (0.0, -0.4118, 2.772), (0.05985, 0.7763, 2.68), (0.1328, 0.7763, 2.806), (0.1094, 1.907, 2.708), (0.1458, 1.964, 2.772), (0.07291, 1.964, 2.645), (0.07291, 2.276, 2.772), (0.03646, 2.276, 2.708), (0.0, 2.588, 2.772), (-0.07291, -0.4118, 2.645), (-0.08543, 0.7763, 2.653), (0.0, 1.964, 2.645), (-0.07291, 1.99, 2.645), (-0.03646, 2.276, 2.708), (-0.1458, -0.4118, 2.772), (-0.1583, 0.7763, 2.779), (-0.1094, 1.906, 2.708), (-0.1458, 1.964, 2.772), (-0.07291, 2.276, 2.772), (-0.07291, -0.4118, 2.898), (-0.08597, 0.7763, 2.933), (-0.1094, 1.943, 2.835), (-0.07291, 2.001, 2.898), (-0.03646, 2.276, 2.835), (0.07291, -0.4118, 2.898), (0.05985, 0.7763, 2.933), (0.0, 1.964, 2.898), (0.07291, 1.964, 2.898), (0.03646, 2.276, 2.835), (0.1094, 1.945, 2.835)], [], [(0, 1, 2), (0, 3, 4, 1), (4, 5, 6), (3, 7, 5), (4, 3, 5), (5, 8, 6), (9, 10, 8), (5, 7, 9), (5, 9, 8), (11, 0, 2), (11, 12, 3, 0), (3, 13, 7), (12, 14, 13), (3, 12, 13), (13, 9, 7), (15, 10, 9), (13, 14, 15), (13, 15, 9), (16, 11, 2), (16, 17, 12, 11), (12, 18, 14), (17, 19, 18), (12, 17, 18), (18, 15, 14), (20, 10, 15), (18, 19, 20), (18, 20, 15), (21, 16, 2), (21, 22, 17, 16), (17, 23, 19), (22, 24, 23), (17, 22, 23), (23, 20, 19), (25, 10, 20), (23, 24, 25), (23, 25, 20), (26, 21, 2), (26, 27, 22, 21), (22, 28, 24), (27, 29, 28), (22, 27, 28), (28, 25, 24), (30, 10, 25), (28, 29, 30), (28, 30, 25), (1, 26, 2), (1, 4, 27, 26), (27, 31, 29), (4, 6, 31), (27, 4, 31), (31, 30, 29), (8, 10, 30), (31, 6, 8), (31, 8, 30), (32, 33, 34), (32, 35, 36, 33), (36, 37, 38), (35, 39, 37), (36, 35, 37), (37, 40, 38), (41, 42, 40), (37, 39, 41), (37, 41, 40), (43, 32, 34), (43, 44, 35, 32), (35, 45, 39), (44, 46, 45), (35, 44, 45), (45, 41, 39), (47, 42, 41), (45, 46, 47), (45, 47, 41), (48, 43, 34), (48, 49, 44, 43), (44, 50, 46), (49, 51, 50), (44, 49, 50), (50, 47, 46), (52, 42, 47), (50, 51, 52), (50, 52, 47), (53, 48, 34), (53, 54, 49, 48), (49, 55, 51), (54, 56, 55), (49, 54, 55), (55, 52, 51), (57, 42, 52), (55, 56, 57), (55, 57, 52), (58, 53, 34), (58, 59, 54, 53), (54, 60, 56), (59, 61, 60), (54, 59, 60), (60, 57, 56), (62, 42, 57), (60, 61, 62), (60, 62, 57), (33, 58, 34), (33, 36, 59, 58), (59, 63, 61), (36, 38, 63), (59, 36, 63), (63, 62, 61), (40, 42, 62), (63, 38, 40), (63, 40, 62), (64, 65, 66), (64, 67, 68, 65), (68, 69, 70), (67, 71, 69), (68, 67, 69), (69, 72, 70), (73, 74, 72), (69, 71, 73), (69, 73, 72), (75, 64, 66), (75, 76, 67, 64), (67, 77, 71), (76, 78, 77), (67, 76, 77), (77, 73, 71), (79, 74, 73), (77, 78, 79), (77, 79, 73), (80, 75, 66), (80, 81, 76, 75), (76, 82, 78), (81, 83, 82), (76, 81, 82), (82, 79, 78), (84, 74, 79), (82, 83, 84), (82, 84, 79), (85, 80, 66), (85, 86, 81, 80), (81, 87, 83), (86, 88, 87), (81, 86, 87), (87, 84, 83), (89, 74, 84), (87, 88, 89), (87, 89, 84), (90, 85, 66), (90, 91, 86, 85), (86, 92, 88), (91, 93, 92), (86, 91, 92), (92, 89, 88), (94, 74, 89), (92, 93, 94), (92, 94, 89), (65, 90, 66), (65, 68, 91, 90), (91, 95, 93), (68, 70, 95), (91, 68, 95), (95, 94, 93), (72, 74, 94), (95, 70, 72), (95, 72, 94), (96, 97, 98), (96, 99, 100, 97), (100, 101, 102), (99, 103, 101), (100, 99, 101), (101, 104, 102), (105, 106, 104), (101, 103, 105), (101, 105, 104), (107, 96, 98), (107, 108, 99, 96), (99, 109, 103), (108, 110, 109), (99, 108, 109), (109, 105, 103), (111, 106, 105), (109, 110, 111), (109, 111, 105), (112, 107, 98), (112, 113, 108, 107), (108, 114, 110), (113, 115, 114), (108, 113, 114), (114, 111, 110), (116, 106, 111), (114, 115, 116), (114, 116, 111), (117, 112, 98), (117, 118, 113, 112), (113, 119, 115), (118, 120, 119), (113, 118, 119), (119, 116, 115), (121, 106, 116), (119, 120, 121), (119, 121, 116), (122, 117, 98), (122, 123, 118, 117), (118, 124, 120), (123, 125, 124), (118, 123, 124), (124, 121, 120), (126, 106, 121), (124, 125, 126), (124, 126, 121), (97, 122, 98), (97, 100, 123, 122), (123, 127, 125), (100, 102, 127), (123, 100, 127), (127, 126, 125), (104, 106, 126), (127, 102, 104), (127, 104, 126), (128, 129, 130), (128, 131, 132, 129), (132, 133, 134), (131, 135, 133), (132, 131, 133), (133, 136, 134), (137, 138, 136), (133, 135, 137), (133, 137, 136), (139, 128, 130), (139, 140, 131, 128), (131, 141, 135), (140, 142, 141), (131, 140, 141), (141, 137, 135), (143, 138, 137), (141, 142, 143), (141, 143, 137), (144, 139, 130), (144, 145, 140, 139), (140, 146, 142), (145, 147, 146), (140, 145, 146), (146, 143, 142), (148, 138, 143), (146, 147, 148), (146, 148, 143), (149, 144, 130), (149, 150, 145, 144), (145, 151, 147), (150, 152, 151), (145, 150, 151), (151, 148, 147), (153, 138, 148), (151, 152, 153), (151, 153, 148), (154, 149, 130), (154, 155, 150, 149), (150, 156, 152), (155, 157, 156), (150, 155, 156), (156, 153, 152), (158, 138, 153), (156, 157, 158), (156, 158, 153), (129, 154, 130), (129, 132, 155, 154), (155, 159, 157), (132, 134, 159), (155, 132, 159), (159, 158, 157), (136, 138, 158), (159, 134, 136), (159, 136, 158), (160, 161, 162), (160, 163, 164, 161), (164, 165, 166), (163, 167, 165), (164, 163, 165), (165, 168, 166), (169, 170, 168), (165, 167, 169), (165, 169, 168), (171, 160, 162), (171, 172, 163, 160), (163, 173, 167), (172, 174, 173), (163, 172, 173), (173, 169, 167), (175, 170, 169), (173, 174, 175), (173, 175, 169), (176, 171, 162), (176, 177, 172, 171), (172, 178, 174), (177, 179, 178), (172, 177, 178), (178, 175, 174), (180, 170, 175), (178, 179, 180), (178, 180, 175), (181, 176, 162), (181, 182, 177, 176), (177, 183, 179), (182, 184, 183), (177, 182, 183), (183, 180, 179), (185, 170, 180), (183, 184, 185), (183, 185, 180), (186, 181, 162), (186, 187, 182, 181), (182, 188, 184), (187, 189, 188), (182, 187, 188), (188, 185, 184), (190, 170, 185), (188, 189, 190), (188, 190, 185), (161, 186, 162), (161, 164, 187, 186), (187, 191, 189), (164, 166, 191), (187, 164, 191), (191, 190, 189), (168, 170, 190), (191, 166, 168), (191, 168, 190), (192, 193, 194), (192, 195, 196, 193), (196, 197, 198), (195, 199, 197), (196, 195, 197), (197, 200, 198), (201, 202, 200), (197, 199, 201), (197, 201, 200), (203, 192, 194), (203, 204, 195, 192), (195, 205, 199), (204, 206, 205), (195, 204, 205), (205, 201, 199), (207, 202, 201), (205, 206, 207), (205, 207, 201), (208, 203, 194), (208, 209, 204, 203), (204, 210, 206), (209, 211, 210), (204, 209, 210), (210, 207, 206), (212, 202, 207), (210, 211, 212), (210, 212, 207), (213, 208, 194), (213, 214, 209, 208), (209, 215, 211), (214, 216, 215), (209, 214, 215), (215, 212, 211), (217, 202, 212), (215, 216, 217), (215, 217, 212), (218, 213, 194), (218, 219, 214, 213), (214, 220, 216), (219, 221, 220), (214, 219, 220), (220, 217, 216), (222, 202, 217), (220, 221, 222), (220, 222, 217), (193, 218, 194), (193, 196, 219, 218), (219, 223, 221), (196, 198, 223), (219, 196, 223), (223, 222, 221), (200, 202, 222), (223, 198, 200), (223, 200, 222), (224, 225, 226), (224, 227, 228, 225), (228, 229, 230), (227, 231, 229), (228, 227, 229), (229, 232, 230), (233, 234, 232), (229, 231, 233), (229, 233, 232), (235, 224, 226), (235, 236, 227, 224), (227, 237, 231), (236, 238, 237), (227, 236, 237), (237, 233, 231), (239, 234, 233), (237, 238, 239), (237, 239, 233), (240, 235, 226), (240, 241, 236, 235), (236, 242, 238), (241, 243, 242), (236, 241, 242), (242, 239, 238), (244, 234, 239), (242, 243, 244), (242, 244, 239), (245, 240, 226), (245, 246, 241, 240), (241, 247, 243), (246, 248, 247), (241, 246, 247), (247, 244, 243), (249, 234, 244), (247, 248, 249), (247, 249, 244), (250, 245, 226), (250, 251, 246, 245), (246, 252, 248), (251, 253, 252), (246, 251, 252), (252, 249, 248), (254, 234, 249), (252, 253, 254), (252, 254, 249), (225, 250, 226), (225, 228, 251, 250), (251, 255, 253), (228, 230, 255), (251, 228, 255), (255, 254, 253), (232, 234, 254), (255, 230, 232), (255, 232, 254)])
_uv = me_fence2.uv_layers.new(name='UVMap')
_uv.uv.foreach_set('vector', [0.1485, 0.1865, 0.1795, 0.1328, 0.1175, 0.1328, 0.1485, 0.1865, 0.1429, 0.1717, 0.1739, 0.118, 0.1795, 0.1328, 0.1739, 0.118, 0.164, 0.1596, 0.1795, 0.1328, 0.1429, 0.1717, 0.1485, 0.1865, 0.164, 0.1596, 0.1739, 0.118, 0.1429, 0.1717, 0.164, 0.1596, 0.4202, 0.1668, 0.4049, 0.1403, 0.4355, 0.1403, 0.3895, 0.1668, 0.3742, 0.1403, 0.4049, 0.1403, 0.4202, 0.1668, 0.4049, 0.1933, 0.3895, 0.1668, 0.4202, 0.1668, 0.3895, 0.1668, 0.4049, 0.1403, 0.08646, 0.1865, 0.1485, 0.1865, 0.1175, 0.1328, 0.08646, 0.1865, 0.08113, 0.1834, 0.1429, 0.1717, 0.1485, 0.1865, 0.1429, 0.1717, 0.1175, 0.1865, 0.1485, 0.1865, 0.08113, 0.1834, 0.08646, 0.1865, 0.1175, 0.1865, 0.1429, 0.1717, 0.08113, 0.1834, 0.1175, 0.1865, 0.3742, 0.1933, 0.3895, 0.1668, 0.4049, 0.1933, 0.3589, 0.1668, 0.3742, 0.1403, 0.3895, 0.1668, 0.3742, 0.1933, 0.3436, 0.1933, 0.3589, 0.1668, 0.3742, 0.1933, 0.3589, 0.1668, 0.3895, 0.1668, 0.05545, 0.1328, 0.08646, 0.1865, 0.1175, 0.1328, 0.05545, 0.1328, 0.05013, 0.1297, 0.08113, 0.1834, 0.08646, 0.1865, 0.08113, 0.1834, 0.07096, 0.1596, 0.08646, 0.1865, 0.05013, 0.1297, 0.05545, 0.1328, 0.07096, 0.1596, 0.08113, 0.1834, 0.05013, 0.1297, 0.07096, 0.1596, 0.3283, 0.1668, 0.3589, 0.1668, 0.3436, 0.1933, 0.3436, 0.1403, 0.3742, 0.1403, 0.3589, 0.1668, 0.3283, 0.1668, 0.313, 0.1403, 0.3436, 0.1403, 0.3283, 0.1668, 0.3436, 0.1403, 0.3589, 0.1668, 0.08646, 0.07909, 0.05545, 0.1328, 0.1175, 0.1328, 0.08646, 0.07909, 0.0809, 0.0643, 0.05013, 0.1297, 0.05545, 0.1328, 0.05013, 0.1297, 0.07096, 0.1059, 0.05545, 0.1328, 0.0809, 0.0643, 0.08646, 0.07909, 0.07096, 0.1059, 0.05013, 0.1297, 0.0809, 0.0643, 0.07096, 0.1059, 0.3283, 0.1137, 0.3436, 0.1403, 0.313, 0.1403, 0.3589, 0.1137, 0.3742, 0.1403, 0.3436, 0.1403, 0.3283, 0.1137, 0.3436, 0.08719, 0.3589, 0.1137, 0.3283, 0.1137, 0.3589, 0.1137, 0.3436, 0.1403, 0.1485, 0.07909, 0.08646, 0.07909, 0.1175, 0.1328, 0.1485, 0.07909, 0.1429, 0.0643, 0.0809, 0.0643, 0.08646, 0.07909, 0.0809, 0.0643, 0.1175, 0.07909, 0.08646, 0.07909, 0.1429, 0.0643, 0.1485, 0.07909, 0.1175, 0.07909, 0.0809, 0.0643, 0.1429, 0.0643, 0.1175, 0.07909, 0.3742, 0.08719, 0.3589, 0.1137, 0.3436, 0.08719, 0.3895, 0.1137, 0.3742, 0.1403, 0.3589, 0.1137, 0.3742, 0.08719, 0.4049, 0.08719, 0.3895, 0.1137, 0.3742, 0.08719, 0.3895, 0.1137, 0.3589, 0.1137, 0.1795, 0.1328, 0.1485, 0.07909, 0.1175, 0.1328, 0.1795, 0.1328, 0.1739, 0.118, 0.1429, 0.0643, 0.1485, 0.07909, 0.1429, 0.0643, 0.164, 0.1059, 0.1485, 0.07909, 0.1739, 0.118, 0.1795, 0.1328, 0.164, 0.1059, 0.1429, 0.0643, 0.1739, 0.118, 0.164, 0.1059, 0.4202, 0.1137, 0.3895, 0.1137, 0.4049, 0.08719, 0.4049, 0.1403, 0.3742, 0.1403, 0.3895, 0.1137, 0.4202, 0.1137, 0.4355, 0.1403, 0.4049, 0.1403, 0.4202, 0.1137, 0.4049, 0.1403, 0.3895, 0.1137, 0.1485, 0.1865, 0.1795, 0.1328, 0.1175, 0.1328, 0.1485, 0.1865, 0.1429, 0.1717, 0.1739, 0.118, 0.1795, 0.1328, 0.1739, 0.118, 0.164, 0.1596, 0.1795, 0.1328, 0.1429, 0.1717, 0.1485, 0.1865, 0.164, 0.1596, 0.1739, 0.118, 0.1429, 0.1717, 0.164, 0.1596, 0.4202, 0.1668, 0.4049, 0.1403, 0.4355, 0.1403, 0.3895, 0.1668, 0.3742, 0.1403, 0.4049, 0.1403, 0.4202, 0.1668, 0.4049, 0.1933, 0.3895, 0.1668, 0.4202, 0.1668, 0.3895, 0.1668, 0.4049, 0.1403, 0.08646, 0.1865, 0.1485, 0.1865, 0.1175, 0.1328, 0.08646, 0.1865, 0.08113, 0.1834, 0.1429, 0.1717, 0.1485, 0.1865, 0.1429, 0.1717, 0.1175, 0.1865, 0.1485, 0.1865, 0.08113, 0.1834, 0.08646, 0.1865, 0.1175, 0.1865, 0.1429, 0.1717, 0.08113, 0.1834, 0.1175, 0.1865, 0.3742, 0.1933, 0.3895, 0.1668, 0.4049, 0.1933, 0.3589, 0.1668, 0.3742, 0.1403, 0.3895, 0.1668, 0.3742, 0.1933, 0.3436, 0.1933, 0.3589, 0.1668, 0.3742, 0.1933, 0.3589, 0.1668, 0.3895, 0.1668, 0.05545, 0.1328, 0.08646, 0.1865, 0.1175, 0.1328, 0.05545, 0.1328, 0.05013, 0.1297, 0.08113, 0.1834, 0.08646, 0.1865, 0.08113, 0.1834, 0.07096, 0.1596, 0.08646, 0.1865, 0.05013, 0.1297, 0.05545, 0.1328, 0.07096, 0.1596, 0.08113, 0.1834, 0.05013, 0.1297, 0.07096, 0.1596, 0.3283, 0.1668, 0.3589, 0.1668, 0.3436, 0.1933, 0.3436, 0.1403, 0.3742, 0.1403, 0.3589, 0.1668, 0.3283, 0.1668, 0.313, 0.1403, 0.3436, 0.1403, 0.3283, 0.1668, 0.3436, 0.1403, 0.3589, 0.1668, 0.08646, 0.07909, 0.05545, 0.1328, 0.1175, 0.1328, 0.08646, 0.07909, 0.0809, 0.0643, 0.05013, 0.1297, 0.05545, 0.1328, 0.05013, 0.1297, 0.07096, 0.1059, 0.05545, 0.1328, 0.0809, 0.0643, 0.08646, 0.07909, 0.07096, 0.1059, 0.05013, 0.1297, 0.0809, 0.0643, 0.07096, 0.1059, 0.3283, 0.1137, 0.3436, 0.1403, 0.313, 0.1403, 0.3589, 0.1137, 0.3742, 0.1403, 0.3436, 0.1403, 0.3283, 0.1137, 0.3436, 0.08719, 0.3589, 0.1137, 0.3283, 0.1137, 0.3589, 0.1137, 0.3436, 0.1403, 0.1485, 0.07909, 0.08646, 0.07909, 0.1175, 0.1328, 0.1485, 0.07909, 0.1429, 0.0643, 0.0809, 0.0643, 0.08646, 0.07909, 0.0809, 0.0643, 0.1175, 0.07909, 0.08646, 0.07909, 0.1429, 0.0643, 0.1485, 0.07909, 0.1175, 0.07909, 0.0809, 0.0643, 0.1429, 0.0643, 0.1175, 0.07909, 0.3742, 0.08719, 0.3589, 0.1137, 0.3436, 0.08719, 0.3895, 0.1137, 0.3742, 0.1403, 0.3589, 0.1137, 0.3742, 0.08719, 0.4049, 0.08719, 0.3895, 0.1137, 0.3742, 0.08719, 0.3895, 0.1137, 0.3589, 0.1137, 0.1795, 0.1328, 0.1485, 0.07909, 0.1175, 0.1328, 0.1795, 0.1328, 0.1739, 0.118, 0.1429, 0.0643, 0.1485, 0.07909, 0.1429, 0.0643, 0.164, 0.1059, 0.1485, 0.07909, 0.1739, 0.118, 0.1795, 0.1328, 0.164, 0.1059, 0.1429, 0.0643, 0.1739, 0.118, 0.164, 0.1059, 0.4202, 0.1137, 0.3895, 0.1137, 0.4049, 0.08719, 0.4049, 0.1403, 0.3742, 0.1403, 0.3895, 0.1137, 0.4202, 0.1137, 0.4355, 0.1403, 0.4049, 0.1403, 0.4202, 0.1137, 0.4049, 0.1403, 0.3895, 0.1137, 0.1485, 0.1865, 0.1795, 0.1328, 0.1175, 0.1328, 0.1485, 0.1865, 0.1429, 0.1717, 0.1739, 0.118, 0.1795, 0.1328, 0.1739, 0.118, 0.164, 0.1596, 0.1795, 0.1328, 0.1429, 0.1717, 0.1485, 0.1865, 0.164, 0.1596, 0.1739, 0.118, 0.1429, 0.1717, 0.164, 0.1596, 0.4202, 0.1668, 0.4049, 0.1403, 0.4355, 0.1403, 0.3895, 0.1668, 0.3742, 0.1403, 0.4049, 0.1403, 0.4202, 0.1668, 0.4049, 0.1933, 0.3895, 0.1668, 0.4202, 0.1668, 0.3895, 0.1668, 0.4049, 0.1403, 0.08646, 0.1865, 0.1485, 0.1865, 0.1175, 0.1328, 0.08646, 0.1865, 0.08113, 0.1834, 0.1429, 0.1717, 0.1485, 0.1865, 0.1429, 0.1717, 0.1175, 0.1865, 0.1485, 0.1865, 0.08113, 0.1834, 0.08646, 0.1865, 0.1175, 0.1865, 0.1429, 0.1717, 0.08113, 0.1834, 0.1175, 0.1865, 0.3742, 0.1933, 0.3895, 0.1668, 0.4049, 0.1933, 0.3589, 0.1668, 0.3742, 0.1403, 0.3895, 0.1668, 0.3742, 0.1933, 0.3436, 0.1933, 0.3589, 0.1668, 0.3742, 0.1933, 0.3589, 0.1668, 0.3895, 0.1668, 0.05545, 0.1328, 0.08646, 0.1865, 0.1175, 0.1328, 0.05545, 0.1328, 0.05013, 0.1297, 0.08113, 0.1834, 0.08646, 0.1865, 0.08113, 0.1834, 0.07096, 0.1596, 0.08646, 0.1865, 0.05013, 0.1297, 0.05545, 0.1328, 0.07096, 0.1596, 0.08113, 0.1834, 0.05013, 0.1297, 0.07096, 0.1596, 0.3283, 0.1668, 0.3589, 0.1668, 0.3436, 0.1933, 0.3436, 0.1403, 0.3742, 0.1403, 0.3589, 0.1668, 0.3283, 0.1668, 0.313, 0.1403, 0.3436, 0.1403, 0.3283, 0.1668, 0.3436, 0.1403, 0.3589, 0.1668, 0.08646, 0.07909, 0.05545, 0.1328, 0.1175, 0.1328, 0.08646, 0.07909, 0.0809, 0.0643, 0.05013, 0.1297, 0.05545, 0.1328, 0.05013, 0.1297, 0.07096, 0.1059, 0.05545, 0.1328, 0.0809, 0.0643, 0.08646, 0.07909, 0.07096, 0.1059, 0.05013, 0.1297, 0.0809, 0.0643, 0.07096, 0.1059, 0.3283, 0.1137, 0.3436, 0.1403, 0.313, 0.1403, 0.3589, 0.1137, 0.3742, 0.1403, 0.3436, 0.1403, 0.3283, 0.1137, 0.3436, 0.08719, 0.3589, 0.1137, 0.3283, 0.1137, 0.3589, 0.1137, 0.3436, 0.1403, 0.1485, 0.07909, 0.08646, 0.07909, 0.1175, 0.1328, 0.1485, 0.07909, 0.1429, 0.0643, 0.0809, 0.0643, 0.08646, 0.07909, 0.0809, 0.0643, 0.1175, 0.07909, 0.08646, 0.07909, 0.1429, 0.0643, 0.1485, 0.07909, 0.1175, 0.07909, 0.0809, 0.0643, 0.1429, 0.0643, 0.1175, 0.07909, 0.3742, 0.08719, 0.3589, 0.1137, 0.3436, 0.08719, 0.3895, 0.1137, 0.3742, 0.1403, 0.3589, 0.1137, 0.3742, 0.08719, 0.4049, 0.08719, 0.3895, 0.1137, 0.3742, 0.08719, 0.3895, 0.1137, 0.3589, 0.1137, 0.1795, 0.1328, 0.1485, 0.07909, 0.1175, 0.1328, 0.1795, 0.1328, 0.1739, 0.118, 0.1429, 0.0643, 0.1485, 0.07909, 0.1429, 0.0643, 0.164, 0.1059, 0.1485, 0.07909, 0.1739, 0.118, 0.1795, 0.1328, 0.164, 0.1059, 0.1429, 0.0643, 0.1739, 0.118, 0.164, 0.1059, 0.4202, 0.1137, 0.3895, 0.1137, 0.4049, 0.08719, 0.4049, 0.1403, 0.3742, 0.1403, 0.3895, 0.1137, 0.4202, 0.1137, 0.4355, 0.1403, 0.4049, 0.1403, 0.4202, 0.1137, 0.4049, 0.1403, 0.3895, 0.1137, 0.1485, 0.1865, 0.1795, 0.1328, 0.1175, 0.1328, 0.1485, 0.1865, 0.1429, 0.1717, 0.1739, 0.118, 0.1795, 0.1328, 0.1739, 0.118, 0.164, 0.1596, 0.1795, 0.1328, 0.1429, 0.1717, 0.1485, 0.1865, 0.164, 0.1596, 0.1739, 0.118, 0.1429, 0.1717, 0.164, 0.1596, 0.4202, 0.1668, 0.4049, 0.1403, 0.4355, 0.1403, 0.3895, 0.1668, 0.3742, 0.1403, 0.4049, 0.1403, 0.4202, 0.1668, 0.4049, 0.1933, 0.3895, 0.1668, 0.4202, 0.1668, 0.3895, 0.1668, 0.4049, 0.1403, 0.08646, 0.1865, 0.1485, 0.1865, 0.1175, 0.1328, 0.08646, 0.1865, 0.08113, 0.1834, 0.1429, 0.1717, 0.1485, 0.1865, 0.1429, 0.1717, 0.1175, 0.1865, 0.1485, 0.1865, 0.08113, 0.1834, 0.08646, 0.1865, 0.1175, 0.1865, 0.1429, 0.1717, 0.08113, 0.1834, 0.1175, 0.1865, 0.3742, 0.1933, 0.3895, 0.1668, 0.4049, 0.1933, 0.3589, 0.1668, 0.3742, 0.1403, 0.3895, 0.1668, 0.3742, 0.1933, 0.3436, 0.1933, 0.3589, 0.1668, 0.3742, 0.1933, 0.3589, 0.1668, 0.3895, 0.1668, 0.05545, 0.1328, 0.08646, 0.1865, 0.1175, 0.1328, 0.05545, 0.1328, 0.05013, 0.1297, 0.08113, 0.1834, 0.08646, 0.1865, 0.08113, 0.1834, 0.07096, 0.1596, 0.08646, 0.1865, 0.05013, 0.1297, 0.05545, 0.1328, 0.07096, 0.1596, 0.08113, 0.1834, 0.05013, 0.1297, 0.07096, 0.1596, 0.3283, 0.1668, 0.3589, 0.1668, 0.3436, 0.1933, 0.3436, 0.1403, 0.3742, 0.1403, 0.3589, 0.1668, 0.3283, 0.1668, 0.313, 0.1403, 0.3436, 0.1403, 0.3283, 0.1668, 0.3436, 0.1403, 0.3589, 0.1668, 0.08646, 0.07909, 0.05545, 0.1328, 0.1175, 0.1328, 0.08646, 0.07909, 0.0809, 0.0643, 0.05013, 0.1297, 0.05545, 0.1328, 0.05013, 0.1297, 0.07096, 0.1059, 0.05545, 0.1328, 0.0809, 0.0643, 0.08646, 0.07909, 0.07096, 0.1059, 0.05013, 0.1297, 0.0809, 0.0643, 0.07096, 0.1059, 0.3283, 0.1137, 0.3436, 0.1403, 0.313, 0.1403, 0.3589, 0.1137, 0.3742, 0.1403, 0.3436, 0.1403, 0.3283, 0.1137, 0.3436, 0.08719, 0.3589, 0.1137, 0.3283, 0.1137, 0.3589, 0.1137, 0.3436, 0.1403, 0.1485, 0.07909, 0.08646, 0.07909, 0.1175, 0.1328, 0.1485, 0.07909, 0.1429, 0.0643, 0.0809, 0.0643, 0.08646, 0.07909, 0.0809, 0.0643, 0.1175, 0.07909, 0.08646, 0.07909, 0.1429, 0.0643, 0.1485, 0.07909, 0.1175, 0.07909, 0.0809, 0.0643, 0.1429, 0.0643, 0.1175, 0.07909, 0.3742, 0.08719, 0.3589, 0.1137, 0.3436, 0.08719, 0.3895, 0.1137, 0.3742, 0.1403, 0.3589, 0.1137, 0.3742, 0.08719, 0.4049, 0.08719, 0.3895, 0.1137, 0.3742, 0.08719, 0.3895, 0.1137, 0.3589, 0.1137, 0.1795, 0.1328, 0.1485, 0.07909, 0.1175, 0.1328, 0.1795, 0.1328, 0.1739, 0.118, 0.1429, 0.0643, 0.1485, 0.07909, 0.1429, 0.0643, 0.164, 0.1059, 0.1485, 0.07909, 0.1739, 0.118, 0.1795, 0.1328, 0.164, 0.1059, 0.1429, 0.0643, 0.1739, 0.118, 0.164, 0.1059, 0.4202, 0.1137, 0.3895, 0.1137, 0.4049, 0.08719, 0.4049, 0.1403, 0.3742, 0.1403, 0.3895, 0.1137, 0.4202, 0.1137, 0.4355, 0.1403, 0.4049, 0.1403, 0.4202, 0.1137, 0.4049, 0.1403, 0.3895, 0.1137, 0.1485, 0.1865, 0.1795, 0.1328, 0.1175, 0.1328, 0.1485, 0.1865, 0.1429, 0.1717, 0.1739, 0.118, 0.1795, 0.1328, 0.1739, 0.118, 0.164, 0.1596, 0.1795, 0.1328, 0.1429, 0.1717, 0.1485, 0.1865, 0.164, 0.1596, 0.1739, 0.118, 0.1429, 0.1717, 0.164, 0.1596, 0.4202, 0.1668, 0.4049, 0.1403, 0.4355, 0.1403, 0.3895, 0.1668, 0.3742, 0.1403, 0.4049, 0.1403, 0.4202, 0.1668, 0.4049, 0.1933, 0.3895, 0.1668, 0.4202, 0.1668, 0.3895, 0.1668, 0.4049, 0.1403, 0.08646, 0.1865, 0.1485, 0.1865, 0.1175, 0.1328, 0.08646, 0.1865, 0.08113, 0.1834, 0.1429, 0.1717, 0.1485, 0.1865, 0.1429, 0.1717, 0.1175, 0.1865, 0.1485, 0.1865, 0.08113, 0.1834, 0.08646, 0.1865, 0.1175, 0.1865, 0.1429, 0.1717, 0.08113, 0.1834, 0.1175, 0.1865, 0.3742, 0.1933, 0.3895, 0.1668, 0.4049, 0.1933, 0.3589, 0.1668, 0.3742, 0.1403, 0.3895, 0.1668, 0.3742, 0.1933, 0.3436, 0.1933, 0.3589, 0.1668, 0.3742, 0.1933, 0.3589, 0.1668, 0.3895, 0.1668, 0.05545, 0.1328, 0.08646, 0.1865, 0.1175, 0.1328, 0.05545, 0.1328, 0.05013, 0.1297, 0.08113, 0.1834, 0.08646, 0.1865, 0.08113, 0.1834, 0.07096, 0.1596, 0.08646, 0.1865, 0.05013, 0.1297, 0.05545, 0.1328, 0.07096, 0.1596, 0.08113, 0.1834, 0.05013, 0.1297, 0.07096, 0.1596, 0.3283, 0.1668, 0.3589, 0.1668, 0.3436, 0.1933, 0.3436, 0.1403, 0.3742, 0.1403, 0.3589, 0.1668, 0.3283, 0.1668, 0.313, 0.1403, 0.3436, 0.1403, 0.3283, 0.1668, 0.3436, 0.1403, 0.3589, 0.1668, 0.08646, 0.07909, 0.05545, 0.1328, 0.1175, 0.1328, 0.08646, 0.07909, 0.0809, 0.0643, 0.05013, 0.1297, 0.05545, 0.1328, 0.05013, 0.1297, 0.07096, 0.1059, 0.05545, 0.1328, 0.0809, 0.0643, 0.08646, 0.07909, 0.07096, 0.1059, 0.05013, 0.1297, 0.0809, 0.0643, 0.07096, 0.1059, 0.3283, 0.1137, 0.3436, 0.1403, 0.313, 0.1403, 0.3589, 0.1137, 0.3742, 0.1403, 0.3436, 0.1403, 0.3283, 0.1137, 0.3436, 0.08719, 0.3589, 0.1137, 0.3283, 0.1137, 0.3589, 0.1137, 0.3436, 0.1403, 0.1485, 0.07909, 0.08646, 0.07909, 0.1175, 0.1328, 0.1485, 0.07909, 0.1429, 0.0643, 0.0809, 0.0643, 0.08646, 0.07909, 0.0809, 0.0643, 0.1175, 0.07909, 0.08646, 0.07909, 0.1429, 0.0643, 0.1485, 0.07909, 0.1175, 0.07909, 0.0809, 0.0643, 0.1429, 0.0643, 0.1175, 0.07909, 0.3742, 0.08719, 0.3589, 0.1137, 0.3436, 0.08719, 0.3895, 0.1137, 0.3742, 0.1403, 0.3589, 0.1137, 0.3742, 0.08719, 0.4049, 0.08719, 0.3895, 0.1137, 0.3742, 0.08719, 0.3895, 0.1137, 0.3589, 0.1137, 0.1795, 0.1328, 0.1485, 0.07909, 0.1175, 0.1328, 0.1795, 0.1328, 0.1739, 0.118, 0.1429, 0.0643, 0.1485, 0.07909, 0.1429, 0.0643, 0.164, 0.1059, 0.1485, 0.07909, 0.1739, 0.118, 0.1795, 0.1328, 0.164, 0.1059, 0.1429, 0.0643, 0.1739, 0.118, 0.164, 0.1059, 0.4202, 0.1137, 0.3895, 0.1137, 0.4049, 0.08719, 0.4049, 0.1403, 0.3742, 0.1403, 0.3895, 0.1137, 0.4202, 0.1137, 0.4355, 0.1403, 0.4049, 0.1403, 0.4202, 0.1137, 0.4049, 0.1403, 0.3895, 0.1137, 0.1485, 0.1865, 0.1795, 0.1328, 0.1175, 0.1328, 0.1485, 0.1865, 0.1429, 0.1717, 0.1739, 0.118, 0.1795, 0.1328, 0.1739, 0.118, 0.164, 0.1596, 0.1795, 0.1328, 0.1429, 0.1717, 0.1485, 0.1865, 0.164, 0.1596, 0.1739, 0.118, 0.1429, 0.1717, 0.164, 0.1596, 0.4202, 0.1668, 0.4049, 0.1403, 0.4355, 0.1403, 0.3895, 0.1668, 0.3742, 0.1403, 0.4049, 0.1403, 0.4202, 0.1668, 0.4049, 0.1933, 0.3895, 0.1668, 0.4202, 0.1668, 0.3895, 0.1668, 0.4049, 0.1403, 0.08646, 0.1865, 0.1485, 0.1865, 0.1175, 0.1328, 0.08646, 0.1865, 0.08113, 0.1834, 0.1429, 0.1717, 0.1485, 0.1865, 0.1429, 0.1717, 0.1175, 0.1865, 0.1485, 0.1865, 0.08113, 0.1834, 0.08646, 0.1865, 0.1175, 0.1865, 0.1429, 0.1717, 0.08113, 0.1834, 0.1175, 0.1865, 0.3742, 0.1933, 0.3895, 0.1668, 0.4049, 0.1933, 0.3589, 0.1668, 0.3742, 0.1403, 0.3895, 0.1668, 0.3742, 0.1933, 0.3436, 0.1933, 0.3589, 0.1668, 0.3742, 0.1933, 0.3589, 0.1668, 0.3895, 0.1668, 0.05545, 0.1328, 0.08646, 0.1865, 0.1175, 0.1328, 0.05545, 0.1328, 0.05013, 0.1297, 0.08113, 0.1834, 0.08646, 0.1865, 0.08113, 0.1834, 0.07096, 0.1596, 0.08646, 0.1865, 0.05013, 0.1297, 0.05545, 0.1328, 0.07096, 0.1596, 0.08113, 0.1834, 0.05013, 0.1297, 0.07096, 0.1596, 0.3283, 0.1668, 0.3589, 0.1668, 0.3436, 0.1933, 0.3436, 0.1403, 0.3742, 0.1403, 0.3589, 0.1668, 0.3283, 0.1668, 0.313, 0.1403, 0.3436, 0.1403, 0.3283, 0.1668, 0.3436, 0.1403, 0.3589, 0.1668, 0.08646, 0.07909, 0.05545, 0.1328, 0.1175, 0.1328, 0.08646, 0.07909, 0.0809, 0.0643, 0.05013, 0.1297, 0.05545, 0.1328, 0.05013, 0.1297, 0.07096, 0.1059, 0.05545, 0.1328, 0.0809, 0.0643, 0.08646, 0.07909, 0.07096, 0.1059, 0.05013, 0.1297, 0.0809, 0.0643, 0.07096, 0.1059, 0.3283, 0.1137, 0.3436, 0.1403, 0.313, 0.1403, 0.3589, 0.1137, 0.3742, 0.1403, 0.3436, 0.1403, 0.3283, 0.1137, 0.3436, 0.08719, 0.3589, 0.1137, 0.3283, 0.1137, 0.3589, 0.1137, 0.3436, 0.1403, 0.1485, 0.07909, 0.08646, 0.07909, 0.1175, 0.1328, 0.1485, 0.07909, 0.1429, 0.0643, 0.0809, 0.0643, 0.08646, 0.07909, 0.0809, 0.0643, 0.1175, 0.07909, 0.08646, 0.07909, 0.1429, 0.0643, 0.1485, 0.07909, 0.1175, 0.07909, 0.0809, 0.0643, 0.1429, 0.0643, 0.1175, 0.07909, 0.3742, 0.08719, 0.3589, 0.1137, 0.3436, 0.08719, 0.3895, 0.1137, 0.3742, 0.1403, 0.3589, 0.1137, 0.3742, 0.08719, 0.4049, 0.08719, 0.3895, 0.1137, 0.3742, 0.08719, 0.3895, 0.1137, 0.3589, 0.1137, 0.1795, 0.1328, 0.1485, 0.07909, 0.1175, 0.1328, 0.1795, 0.1328, 0.1739, 0.118, 0.1429, 0.0643, 0.1485, 0.07909, 0.1429, 0.0643, 0.164, 0.1059, 0.1485, 0.07909, 0.1739, 0.118, 0.1795, 0.1328, 0.164, 0.1059, 0.1429, 0.0643, 0.1739, 0.118, 0.164, 0.1059, 0.4202, 0.1137, 0.3895, 0.1137, 0.4049, 0.08719, 0.4049, 0.1403, 0.3742, 0.1403, 0.3895, 0.1137, 0.4202, 0.1137, 0.4355, 0.1403, 0.4049, 0.1403, 0.4202, 0.1137, 0.4049, 0.1403, 0.3895, 0.1137, 0.1485, 0.1865, 0.1795, 0.1328, 0.1175, 0.1328, 0.1485, 0.1865, 0.1429, 0.1717, 0.1739, 0.118, 0.1795, 0.1328, 0.1739, 0.118, 0.164, 0.1596, 0.1795, 0.1328, 0.1429, 0.1717, 0.1485, 0.1865, 0.164, 0.1596, 0.1739, 0.118, 0.1429, 0.1717, 0.164, 0.1596, 0.4202, 0.1668, 0.4049, 0.1403, 0.4355, 0.1403, 0.3895, 0.1668, 0.3742, 0.1403, 0.4049, 0.1403, 0.4202, 0.1668, 0.4049, 0.1933, 0.3895, 0.1668, 0.4202, 0.1668, 0.3895, 0.1668, 0.4049, 0.1403, 0.08646, 0.1865, 0.1485, 0.1865, 0.1175, 0.1328, 0.08646, 0.1865, 0.08113, 0.1834, 0.1429, 0.1717, 0.1485, 0.1865, 0.1429, 0.1717, 0.1175, 0.1865, 0.1485, 0.1865, 0.08113, 0.1834, 0.08646, 0.1865, 0.1175, 0.1865, 0.1429, 0.1717, 0.08113, 0.1834, 0.1175, 0.1865, 0.3742, 0.1933, 0.3895, 0.1668, 0.4049, 0.1933, 0.3589, 0.1668, 0.3742, 0.1403, 0.3895, 0.1668, 0.3742, 0.1933, 0.3436, 0.1933, 0.3589, 0.1668, 0.3742, 0.1933, 0.3589, 0.1668, 0.3895, 0.1668, 0.05545, 0.1328, 0.08646, 0.1865, 0.1175, 0.1328, 0.05545, 0.1328, 0.05013, 0.1297, 0.08113, 0.1834, 0.08646, 0.1865, 0.08113, 0.1834, 0.07096, 0.1596, 0.08646, 0.1865, 0.05013, 0.1297, 0.05545, 0.1328, 0.07096, 0.1596, 0.08113, 0.1834, 0.05013, 0.1297, 0.07096, 0.1596, 0.3283, 0.1668, 0.3589, 0.1668, 0.3436, 0.1933, 0.3436, 0.1403, 0.3742, 0.1403, 0.3589, 0.1668, 0.3283, 0.1668, 0.313, 0.1403, 0.3436, 0.1403, 0.3283, 0.1668, 0.3436, 0.1403, 0.3589, 0.1668, 0.08646, 0.07909, 0.05545, 0.1328, 0.1175, 0.1328, 0.08646, 0.07909, 0.0809, 0.0643, 0.05013, 0.1297, 0.05545, 0.1328, 0.05013, 0.1297, 0.07096, 0.1059, 0.05545, 0.1328, 0.0809, 0.0643, 0.08646, 0.07909, 0.07096, 0.1059, 0.05013, 0.1297, 0.0809, 0.0643, 0.07096, 0.1059, 0.3283, 0.1137, 0.3436, 0.1403, 0.313, 0.1403, 0.3589, 0.1137, 0.3742, 0.1403, 0.3436, 0.1403, 0.3283, 0.1137, 0.3436, 0.08719, 0.3589, 0.1137, 0.3283, 0.1137, 0.3589, 0.1137, 0.3436, 0.1403, 0.1485, 0.07909, 0.08646, 0.07909, 0.1175, 0.1328, 0.1485, 0.07909, 0.1429, 0.0643, 0.0809, 0.0643, 0.08646, 0.07909, 0.0809, 0.0643, 0.1175, 0.07909, 0.08646, 0.07909, 0.1429, 0.0643, 0.1485, 0.07909, 0.1175, 0.07909, 0.0809, 0.0643, 0.1429, 0.0643, 0.1175, 0.07909, 0.3742, 0.08719, 0.3589, 0.1137, 0.3436, 0.08719, 0.3895, 0.1137, 0.3742, 0.1403, 0.3589, 0.1137, 0.3742, 0.08719, 0.4049, 0.08719, 0.3895, 0.1137, 0.3742, 0.08719, 0.3895, 0.1137, 0.3589, 0.1137, 0.1795, 0.1328, 0.1485, 0.07909, 0.1175, 0.1328, 0.1795, 0.1328, 0.1739, 0.118, 0.1429, 0.0643, 0.1485, 0.07909, 0.1429, 0.0643, 0.164, 0.1059, 0.1485, 0.07909, 0.1739, 0.118, 0.1795, 0.1328, 0.164, 0.1059, 0.1429, 0.0643, 0.1739, 0.118, 0.164, 0.1059, 0.4202, 0.1137, 0.3895, 0.1137, 0.4049, 0.08719, 0.4049, 0.1403, 0.3742, 0.1403, 0.3895, 0.1137, 0.4202, 0.1137, 0.4355, 0.1403, 0.4049, 0.1403, 0.4202, 0.1137, 0.4049, 0.1403, 0.3895, 0.1137, 0.1485, 0.1865, 0.1795, 0.1328, 0.1175, 0.1328, 0.1485, 0.1865, 0.1429, 0.1717, 0.1739, 0.118, 0.1795, 0.1328, 0.1739, 0.118, 0.164, 0.1596, 0.1795, 0.1328, 0.1429, 0.1717, 0.1485, 0.1865, 0.164, 0.1596, 0.1739, 0.118, 0.1429, 0.1717, 0.164, 0.1596, 0.4202, 0.1668, 0.4049, 0.1403, 0.4355, 0.1403, 0.3895, 0.1668, 0.3742, 0.1403, 0.4049, 0.1403, 0.4202, 0.1668, 0.4049, 0.1933, 0.3895, 0.1668, 0.4202, 0.1668, 0.3895, 0.1668, 0.4049, 0.1403, 0.08646, 0.1865, 0.1485, 0.1865, 0.1175, 0.1328, 0.08646, 0.1865, 0.08113, 0.1834, 0.1429, 0.1717, 0.1485, 0.1865, 0.1429, 0.1717, 0.1175, 0.1865, 0.1485, 0.1865, 0.08113, 0.1834, 0.08646, 0.1865, 0.1175, 0.1865, 0.1429, 0.1717, 0.08113, 0.1834, 0.1175, 0.1865, 0.3742, 0.1933, 0.3895, 0.1668, 0.4049, 0.1933, 0.3589, 0.1668, 0.3742, 0.1403, 0.3895, 0.1668, 0.3742, 0.1933, 0.3436, 0.1933, 0.3589, 0.1668, 0.3742, 0.1933, 0.3589, 0.1668, 0.3895, 0.1668, 0.05545, 0.1328, 0.08646, 0.1865, 0.1175, 0.1328, 0.05545, 0.1328, 0.05013, 0.1297, 0.08113, 0.1834, 0.08646, 0.1865, 0.08113, 0.1834, 0.07096, 0.1596, 0.08646, 0.1865, 0.05013, 0.1297, 0.05545, 0.1328, 0.07096, 0.1596, 0.08113, 0.1834, 0.05013, 0.1297, 0.07096, 0.1596, 0.3283, 0.1668, 0.3589, 0.1668, 0.3436, 0.1933, 0.3436, 0.1403, 0.3742, 0.1403, 0.3589, 0.1668, 0.3283, 0.1668, 0.313, 0.1403, 0.3436, 0.1403, 0.3283, 0.1668, 0.3436, 0.1403, 0.3589, 0.1668, 0.08646, 0.07909, 0.05545, 0.1328, 0.1175, 0.1328, 0.08646, 0.07909, 0.0809, 0.0643, 0.05013, 0.1297, 0.05545, 0.1328, 0.05013, 0.1297, 0.07096, 0.1059, 0.05545, 0.1328, 0.0809, 0.0643, 0.08646, 0.07909, 0.07096, 0.1059, 0.05013, 0.1297, 0.0809, 0.0643, 0.07096, 0.1059, 0.3283, 0.1137, 0.3436, 0.1403, 0.313, 0.1403, 0.3589, 0.1137, 0.3742, 0.1403, 0.3436, 0.1403, 0.3283, 0.1137, 0.3436, 0.08719, 0.3589, 0.1137, 0.3283, 0.1137, 0.3589, 0.1137, 0.3436, 0.1403, 0.1485, 0.07909, 0.08646, 0.07909, 0.1175, 0.1328, 0.1485, 0.07909, 0.1429, 0.0643, 0.0809, 0.0643, 0.08646, 0.07909, 0.0809, 0.0643, 0.1175, 0.07909, 0.08646, 0.07909, 0.1429, 0.0643, 0.1485, 0.07909, 0.1175, 0.07909, 0.0809, 0.0643, 0.1429, 0.0643, 0.1175, 0.07909, 0.3742, 0.08719, 0.3589, 0.1137, 0.3436, 0.08719, 0.3895, 0.1137, 0.3742, 0.1403, 0.3589, 0.1137, 0.3742, 0.08719, 0.4049, 0.08719, 0.3895, 0.1137, 0.3742, 0.08719, 0.3895, 0.1137, 0.3589, 0.1137, 0.1795, 0.1328, 0.1485, 0.07909, 0.1175, 0.1328, 0.1795, 0.1328, 0.1739, 0.118, 0.1429, 0.0643, 0.1485, 0.07909, 0.1429, 0.0643, 0.164, 0.1059, 0.1485, 0.07909, 0.1739, 0.118, 0.1795, 0.1328, 0.164, 0.1059, 0.1429, 0.0643, 0.1739, 0.118, 0.164, 0.1059, 0.4202, 0.1137, 0.3895, 0.1137, 0.4049, 0.08719, 0.4049, 0.1403, 0.3742, 0.1403, 0.3895, 0.1137, 0.4202, 0.1137, 0.4355, 0.1403, 0.4049, 0.1403, 0.4202, 0.1137, 0.4049, 0.1403, 0.3895, 0.1137])
me_fence2.materials.append(mat_lowpoly_001)
me_fence2.use_remesh_preserve_volume = False
me_fence2.use_remesh_preserve_attributes = False
me_fence2.use_mirror_vertex_groups = False
me_fence2.update()

# ---- objects
ob_fence1 = bpy.data.objects.new('fence1', me_fence1)
ob_fence2 = bpy.data.objects.new('fence2', me_fence2)

# ---- transforms, parenting, visibility, modifiers, constraints
ob_fence1.location = (0.0, 0.0, 0.0)
ob_fence1.rotation_euler = (1.571, -0.0, 0.0)
ob_fence1.lineart.crease_threshold = 0.0
ob_fence2.location = (0.0, 0.0, 0.0)
ob_fence2.rotation_euler = (1.571, -0.0, 0.0)
ob_fence2.lineart.crease_threshold = 0.0

# ---- collection membership
col_collection_1.objects.link(ob_fence1)
col_collection_2.objects.link(ob_fence2)

# ---- scene / render settings (as saved in the file)
scene.frame_start = 1; scene.frame_end = 250; scene.frame_set(1)
scene.render.engine = 'BLENDER_EEVEE_NEXT'
scene.render.resolution_percentage = 50
scene.render.dither_intensity = 0.0
scene.cycles.use_denoising = False
scene.cycles.samples = 128
scene.cycles.sampling_pattern = 'TABULATED_SOBOL'
scene.cycles.use_adaptive_sampling = False
scene.cycles.use_light_tree = False
scene.cycles.blur_glossy = 0.0
scene.cycles.sample_clamp_indirect = 0.0
scene.view_settings.view_transform = 'Standard'
bpy.context.view_layer.update()

# ---- added for rendering (the .blend has no active camera and no usable light): camera, sun
cam_auto = bpy.data.cameras.new('AutoCamera')
cam_auto.lens = 50.0
cam_auto.sensor_width = 36.0
cam_auto.clip_end = 1000.0
ob_auto_camera = bpy.data.objects.new('AutoCamera', cam_auto)
scene.collection.objects.link(ob_auto_camera)
ob_auto_camera.location = (8.4933, -10.375, 6.79335)
ob_auto_camera.rotation_euler = (1.09748, -7.21219e-08, 0.694738)
scene.camera = ob_auto_camera
light_auto_sun = bpy.data.lights.new('AutoSun', 'SUN')
light_auto_sun.energy = 3.0
light_auto_sun.angle = 0.0523599
ob_auto_sun = bpy.data.objects.new('AutoSun', light_auto_sun)
scene.collection.objects.link(ob_auto_sun)
ob_auto_sun.rotation_euler = (0.872665, 0.174533, 0.523599)
bpy.context.view_layer.update()
